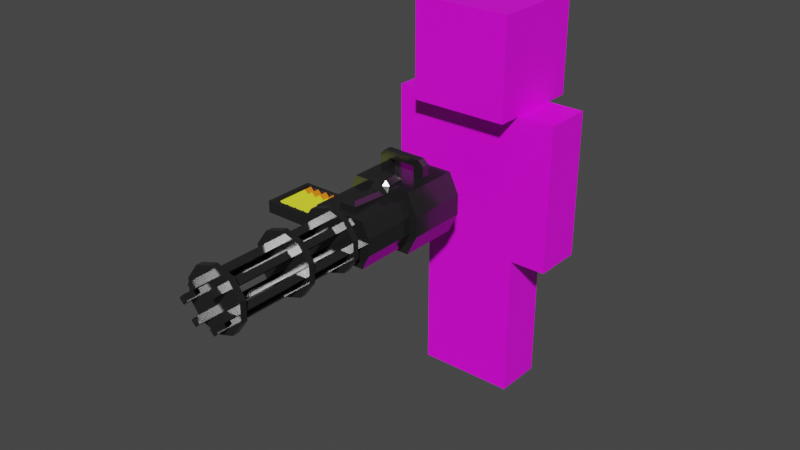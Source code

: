 # Source: characters.blend  (saved by Blender 2.93.21; exported with 4.5.12 LTS)
import bpy
from mathutils import Matrix  # noqa: F401  (used for matrix-valued properties, if any)

bpy.ops.wm.read_factory_settings(use_empty=True)
scene = bpy.context.scene
scene.name = 'Scene'

# ---- collections
col_collection = bpy.data.collections.new('Collection'); scene.collection.children.link(col_collection)

# ---- images (referenced by path relative to the original .blend; pixels are not part of the script)
import os
ASSET_DIR = os.environ.get("B2B_ASSET_DIR", "")  # directory of the original .blend (textures are referenced by path, not embedded)
HERE = os.path.dirname(os.path.abspath(__file__))  # packed textures are extracted next to this script under _unpacked/

def load_image(name, relpath, width, height, colorspace="sRGB"):
    """Load a texture the original file referenced (path relative to the .blend, or extracted next to this script)."""
    p = next((c for c in (os.path.join(HERE, relpath), os.path.join(ASSET_DIR, relpath)) if relpath and os.path.exists(c)), "")
    if p:
        img = bpy.data.images.load(p, check_existing=True)
        img.name = name
    else:  # same state as the original file: an image datablock whose file is absent (Cycles renders it pink)
        img = bpy.data.images.new(name, width, height)
        img.source = "FILE"
        img.filepath = "//" + (relpath or name)
    img.colorspace_settings.name = colorspace
    return img
img_herobrine_skin_png = load_image('Herobrine Skin.png', 'Herobrine Skin.png', 1024, 1024, 'sRGB')

# ---- materials (node trees are filled in below, after node groups)
mat_uvtexturemap = bpy.data.materials.new('UVTextureMap')
mat_uvtexturemap.use_transparent_shadow = False
mat_chaingunmaterial = bpy.data.materials.new('ChainGunMaterial')
mat_chaingunmaterial.use_transparent_shadow = False
mat_shellcasef = bpy.data.materials.new('ShellCaseF')
mat_shellcasef.use_transparent_shadow = False
mat_shellcaseb = bpy.data.materials.new('ShellCaseB')
mat_shellcaseb.use_transparent_shadow = False

# ---- material node trees
mat_uvtexturemap.use_nodes = True; mat_uvtexturemap.node_tree.nodes.clear()
_N = mat_uvtexturemap.node_tree.nodes; _L = mat_uvtexturemap.node_tree.links
n0 = _N.new('ShaderNodeBsdfPrincipled'); n0.name = 'Principled BSDF'; n0.location = (10, 300)
n0.distribution = 'GGX'
n0.subsurface_method = 'BURLEY'
n0.inputs[3].default_value = 1.45
n0.inputs[27].default_value = (0.0, 0.0, 0.0, 1.0)
n0.inputs[28].default_value = 1.0
n1 = _N.new('ShaderNodeOutputMaterial'); n1.name = 'Material Output'; n1.location = (300, 300)
n2 = _N.new('ShaderNodeTexImage'); n2.name = 'Image Texture'; n2.location = (-280, 280)
n2.image = img_herobrine_skin_png
n2.interpolation = 'Closest'
_L.new(n0.outputs[0], n1.inputs[0])
_L.new(n2.outputs[0], n0.inputs[0])
n1.is_active_output = True
mat_chaingunmaterial.use_nodes = True; mat_chaingunmaterial.node_tree.nodes.clear()
_N = mat_chaingunmaterial.node_tree.nodes; _L = mat_chaingunmaterial.node_tree.links
n0 = _N.new('ShaderNodeBsdfPrincipled'); n0.name = 'Principled BSDF'; n0.location = (10, 300)
n0.distribution = 'GGX'
n0.subsurface_method = 'BURLEY'
n0.inputs[0].default_value = (0.05222, 0.05222, 0.05222, 1.0)
n0.inputs[1].default_value = 0.7059
n0.inputs[2].default_value = 0.1544
n0.inputs[3].default_value = 1.45
n0.inputs[13].default_value = 0.7279
n0.inputs[27].default_value = (0.0, 0.0, 0.0, 1.0)
n0.inputs[28].default_value = 1.0
n1 = _N.new('ShaderNodeOutputMaterial'); n1.name = 'Material Output'; n1.location = (300, 300)
_L.new(n0.outputs[0], n1.inputs[0])
n1.is_active_output = True
mat_shellcasef.use_nodes = True; mat_shellcasef.node_tree.nodes.clear()
_N = mat_shellcasef.node_tree.nodes; _L = mat_shellcasef.node_tree.links
n0 = _N.new('ShaderNodeBsdfPrincipled'); n0.name = 'Principled BSDF'; n0.location = (10, 300)
n0.distribution = 'GGX'
n0.subsurface_method = 'BURLEY'
n0.inputs[0].default_value = (0.7572, 0.8, 0.02339, 1.0)
n0.inputs[3].default_value = 1.45
n0.inputs[27].default_value = (0.0, 0.0, 0.0, 1.0)
n0.inputs[28].default_value = 1.0
n1 = _N.new('ShaderNodeOutputMaterial'); n1.name = 'Material Output'; n1.location = (300, 300)
_L.new(n0.outputs[0], n1.inputs[0])
n1.is_active_output = True
mat_shellcaseb.use_nodes = True; mat_shellcaseb.node_tree.nodes.clear()
_N = mat_shellcaseb.node_tree.nodes; _L = mat_shellcaseb.node_tree.links
n0 = _N.new('ShaderNodeBsdfPrincipled'); n0.name = 'Principled BSDF'; n0.location = (10, 300)
n0.distribution = 'GGX'
n0.subsurface_method = 'BURLEY'
n0.inputs[0].default_value = (0.8, 0.2347, 0.0, 1.0)
n0.inputs[3].default_value = 1.45
n0.inputs[27].default_value = (0.0, 0.0, 0.0, 1.0)
n0.inputs[28].default_value = 1.0
n1 = _N.new('ShaderNodeOutputMaterial'); n1.name = 'Material Output'; n1.location = (300, 300)
_L.new(n0.outputs[0], n1.inputs[0])
n1.is_active_output = True

# ---- world
world_world = bpy.data.worlds.new('World'); scene.world = world_world
world_world.use_nodes = True; world_world.node_tree.nodes.clear()
_N = world_world.node_tree.nodes; _L = world_world.node_tree.links
n0 = _N.new('ShaderNodeOutputWorld'); n0.name = 'World Output'; n0.location = (300, 300)
n1 = _N.new('ShaderNodeBackground'); n1.name = 'Background'; n1.location = (10, 300)
n1.inputs[0].default_value = (0.05088, 0.05088, 0.05088, 1.0)
_L.new(n1.outputs[0], n0.inputs[0])
n0.is_active_output = True
world_world.color = (0.05088, 0.05088, 0.05088)
world_world.use_sun_shadow = False
world_world.sun_shadow_jitter_overblur = 0.0

# ---- meshes
me_cube_010 = bpy.data.meshes.new('Cube.010')
me_cube_010.from_pydata([(-1.5, -0.5, -1.5), (-1.5, 0.5, -1.5), (-0.5, -0.5, -1.5), (-1.5, -0.5, -1.0), (-1.5, -0.5, -0.5), (-0.5, -0.5, -1.0), (-1.5, 0.5, -1.0), (-1.5, 0.5, -0.5), (-0.5, 0.5, -1.0), (-0.5, 0.5, -1.5), (-0.5, 0.5, -0.5), (-0.5, 0.5, 0.0), (-0.5, -0.5, -0.5), (-0.5, -0.5, 0.0), (-0.5, -0.5, 0.5), (-1.5, -0.5, 0.0), (-1.5, -0.5, 0.5), (-1.5, 0.5, 0.0), (-1.5, 0.5, 0.5), (-1.5, 0.5, 1.0), (-0.5, 0.5, 0.5), (-0.5, 0.5, 1.0), (-0.5, 0.5, 1.5), (-0.5, -0.5, 1.0), (-0.5, -0.5, 1.5), (-1.5, -0.5, 1.0), (-1.5, -0.5, 1.5), (-1.5, 0.5, 1.5), (-0.5, -0.5, -1.5), (-0.5, -0.5, 1.5), (-0.5, 0.5, -1.5), (-0.5, 0.5, 1.5), (0.5, -0.5, -1.5), (0.5, -0.5, 1.5), (0.5, 0.5, -1.5), (0.5, 0.5, 1.5), (-0.5, -0.5, -1.0), (-0.5, -0.5, -0.5), (-0.5, -0.5, 0.0), (-0.5, -0.5, 0.5), (-0.5, -0.5, 1.0), (-0.5, 0.5, 1.0), (-0.5, 0.5, 0.5), (-0.5, 0.5, 0.0), (-0.5, 0.5, -0.5), (-0.5, 0.5, -1.0), (0.5, 0.5, 1.0), (0.5, 0.5, 0.5), (0.5, 0.5, 0.0), (0.5, 0.5, -0.5), (0.5, 0.5, -1.0), (0.5, -0.5, 1.0), (0.5, -0.5, 0.5), (0.5, -0.5, 0.0), (0.5, -0.5, -0.5), (0.5, -0.5, -1.0), (0.5, 1.0, 6.5), (0.5, 1.0, 4.5), (0.5, -1.0, 6.5), (-1.5, 1.0, 6.5), (-1.5, 1.0, 4.5), (-1.5, -1.0, 6.5), (-1.5, -1.0, 4.5), (0.5, -1.0, 4.5), (-1.5, -0.5, 1.5), (-1.5, 0.5, 1.5), (-1.5, -0.5, 4.5), (0.5, -0.5, 1.5), (0.5, 0.5, 1.5), (0.5, -0.5, 4.5), (0.5, 0.5, 4.5), (-1.5, 0.5, 4.5), (-2.25, -0.5, 1.5), (-2.25, 0.5, 1.5), (-1.5, -0.5, 1.5), (-1.5, -0.5, 2.0), (-2.25, 0.5, 2.0), (-2.25, 0.5, 2.5), (-1.5, 0.5, 2.0), (-1.5, 0.5, 1.5), (-1.5, 0.5, 2.5), (-1.5, 0.5, 3.0), (-1.5, -0.5, 2.5), (-1.5, -0.5, 3.0), (-1.5, -0.5, 3.5), (-2.25, 0.5, 3.0), (-2.25, 0.5, 3.5), (-2.25, 0.5, 4.0), (-1.5, 0.5, 3.5), (-1.5, 0.5, 4.0), (-1.5, 0.5, 4.5), (-1.5, -0.5, 4.0), (-1.5, -0.5, 4.5), (-2.25, 0.5, 4.5), (0.5, -0.5, 1.5), (0.5, 0.5, 1.5), (1.25, -0.5, 1.5), (0.5, -0.5, 2.0), (0.5, -0.5, 2.5), (1.25, -0.5, 2.0), (0.5, 0.5, 2.0), (0.5, 0.5, 2.5), (1.25, 0.5, 2.0), (1.25, 0.5, 1.5), (1.25, 0.5, 2.5), (1.25, 0.5, 3.0), (1.25, -0.5, 2.5), (1.25, -0.5, 3.0), (1.25, -0.5, 3.5), (0.5, -0.5, 3.0), (0.5, -0.5, 3.5), (0.5, 0.5, 3.0), (0.5, 0.5, 3.5), (0.5, 0.5, 4.0), (1.25, 0.5, 3.5), (1.25, 0.5, 4.0), (1.25, 0.5, 4.5), (1.25, -0.5, 4.0), (1.25, -0.5, 4.5), (0.5, -0.5, 4.0), (0.5, -0.5, 4.5), (0.5, 0.5, 4.5), (-1.5, 0.5, -1.5), (-1.5, -0.5, -1.5), (-0.5, -0.5, -1.5), (-1.5, -0.5, -1.0), (-1.5, -0.5, -0.5), (-0.5, -0.5, -1.0), (-1.5, 0.5, -1.0), (-1.5, 0.5, -0.5), (-0.5, 0.5, -1.0), (-0.5, -0.5, -0.5), (-0.5, -0.5, 0.0), (-1.5, -0.5, 0.0), (-1.5, -0.5, 0.5), (-1.5, 0.5, 0.0), (-1.5, 0.5, 0.5), (-1.5, 0.5, 1.0), (-0.5, -0.5, 1.0), (-1.5, -0.5, 1.0), (-1.5, -0.5, 1.5), (-0.5, -0.5, 0.5), (-0.5, 0.5, -1.5), (-0.5, -0.5, 1.0), (-0.5, -0.5, 1.5), (0.5, -0.5, -1.0), (0.5, -0.5, -1.5), (-0.5, -0.5, -1.5), (-0.5, -0.5, -1.0), (-0.5, -0.5, -0.5), (-0.5, -0.5, 0.0), (-0.5, -0.5, 0.5), (0.5, -0.5, 1.5), (0.5, -0.5, 1.0), (0.5, -0.5, 0.5), (0.5, -0.5, 0.0), (0.5, -0.5, -0.5), (0.5, 0.5, -1.0), (0.5, 0.5, -0.5), (-1.5, -1.0, 4.5), (-1.5, -1.0, 6.5), (0.5, -1.0, 6.5), (-1.5, 1.0, 4.5), (0.5, -1.0, 4.5), (0.5, 1.0, 4.5), (-1.5, -0.5, 1.5), (-1.5, -0.5, 4.5), (0.5, -0.5, 1.5), (0.5, 0.5, 1.5), (0.5, -0.5, 4.5), (-2.25, 0.5, 1.5), (-2.25, -0.5, 1.5), (-1.5, -0.5, 1.5), (-2.25, -0.5, 2.0), (-2.25, -0.5, 2.5), (-1.5, -0.5, 2.0), (-2.25, 0.5, 2.0), (-2.25, 0.5, 2.5), (-1.5, 0.5, 2.0), (-1.5, -0.5, 3.0), (-1.5, -0.5, 2.5), (-1.5, -0.5, 3.5), (-2.25, -0.5, 3.0), (-2.25, -0.5, 3.5), (-2.25, 0.5, 3.0), (-2.25, 0.5, 3.5), (-2.25, 0.5, 4.0), (-1.5, -0.5, 4.5), (-1.5, -0.5, 4.0), (-2.25, -0.5, 4.0), (-2.25, -0.5, 4.5), (-2.25, 0.5, 4.5), (-1.5, 0.5, 4.5), (0.5, -0.5, 1.5), (0.5, -0.5, 2.0), (0.5, -0.5, 2.5), (0.5, -0.5, 3.0), (0.5, -0.5, 3.5), (0.5, -0.5, 4.0), (0.5, -0.5, 4.5), (0.5, 0.5, 4.5), (1.25, 0.5, 4.5)], [], [(76, 73, 170, 176), (1, 9, 2, 0), (2, 5, 3, 0), (3, 4, 126, 125), (5, 12, 4, 3), (1, 6, 8, 9), (6, 7, 10, 8), (9, 8, 5, 2), (8, 10, 12, 5), (7, 17, 11, 10), (10, 11, 13, 12), (12, 13, 15, 4), (11, 20, 14, 13), (13, 14, 16, 15), (53, 52, 154, 155), (0, 3, 125, 123), (17, 18, 20, 11), (52, 51, 153, 154), (18, 19, 21, 20), (20, 21, 23, 14), (21, 22, 24, 23), (19, 27, 22, 21), (23, 24, 26, 25), (14, 23, 25, 16), (25, 26, 27, 19), (22, 27, 26, 24), (40, 29, 31, 41), (41, 31, 35, 46), (46, 35, 33, 51), (51, 33, 29, 40), (30, 34, 32, 28), (35, 31, 29, 33), (2, 0, 123, 124), (19, 18, 136, 137), (40, 29, 144, 143), (33, 51, 153, 152), (1, 0, 123, 122), (34, 50, 55, 32), (50, 49, 54, 55), (49, 48, 53, 54), (48, 47, 52, 53), (47, 46, 51, 52), (30, 45, 50, 34), (45, 44, 49, 50), (44, 43, 48, 49), (43, 42, 47, 48), (42, 41, 46, 47), (28, 36, 45, 30), (36, 37, 44, 45), (37, 38, 43, 44), (38, 39, 42, 43), (39, 40, 41, 42), (60, 59, 56, 57), (57, 56, 58, 63), (56, 59, 61, 58), (62, 61, 59, 60), (97, 98, 195, 194), (60, 57, 63, 62), (65, 68, 67, 64), (64, 66, 71, 65), (67, 69, 66, 64), (68, 70, 69, 67), (70, 71, 66, 69), (65, 71, 70, 68), (17, 7, 129, 135), (73, 79, 74, 72), (94, 97, 194, 193), (72, 74, 172, 171), (18, 17, 135, 136), (73, 76, 78, 79), (76, 77, 80, 78), (79, 78, 75, 74), (78, 80, 82, 75), (77, 85, 81, 80), (80, 81, 83, 82), (87, 86, 185, 186), (81, 88, 84, 83), (73, 72, 171, 170), (9, 2, 124, 142), (15, 16, 134, 133), (85, 86, 88, 81), (85, 77, 177, 184), (86, 87, 89, 88), (88, 89, 91, 84), (89, 90, 92, 91), (87, 93, 90, 89), (74, 75, 175, 172), (4, 15, 133, 126), (86, 85, 184, 185), (14, 16, 134, 141), (94, 97, 100, 95), (95, 103, 96, 94), (96, 99, 97, 94), (97, 98, 101, 100), (99, 106, 98, 97), (95, 100, 102, 103), (100, 101, 104, 102), (103, 102, 99, 96), (102, 104, 106, 99), (101, 111, 105, 104), (104, 105, 107, 106), (106, 107, 109, 98), (105, 114, 108, 107), (107, 108, 110, 109), (98, 109, 111, 101), (109, 110, 112, 111), (111, 112, 114, 105), (110, 119, 113, 112), (112, 113, 115, 114), (114, 115, 117, 108), (115, 116, 118, 117), (113, 121, 116, 115), (117, 118, 120, 119), (108, 117, 119, 110), (119, 120, 121, 113), (116, 121, 120, 118), (123, 125, 128, 122), (125, 126, 129, 128), (126, 133, 135, 129), (133, 134, 136, 135), (134, 139, 137, 136), (146, 145, 148, 147), (145, 156, 149, 148), (156, 155, 150, 149), (155, 154, 151, 150), (154, 153, 143, 151), (163, 161, 160, 159), (171, 173, 176, 170), (172, 175, 173, 171), (173, 174, 177, 176), (175, 180, 174, 173), (180, 179, 182, 174), (179, 181, 183, 182), (174, 182, 184, 177), (182, 183, 185, 184), (183, 189, 186, 185), (188, 187, 190, 189), (181, 188, 189, 183), (189, 190, 191, 186), (192, 191, 190, 187), (54, 53, 155, 156), (5, 3, 125, 127), (77, 76, 176, 177), (61, 62, 159, 160), (55, 54, 156, 145), (58, 61, 160, 161), (6, 1, 122, 128), (60, 62, 159, 162), (91, 92, 187, 188), (7, 6, 128, 129), (62, 63, 163, 159), (84, 91, 188, 181), (78, 75, 175, 178), (63, 58, 161, 163), (32, 55, 145, 146), (120, 119, 198, 199), (51, 40, 143, 153), (28, 32, 146, 147), (57, 60, 162, 164), (110, 119, 198, 197), (50, 55, 145, 157), (8, 5, 127, 130), (49, 54, 156, 158), (36, 28, 147, 148), (25, 23, 138, 139), (82, 83, 179, 180), (64, 66, 166, 165), (37, 36, 148, 149), (26, 25, 139, 140), (75, 82, 180, 175), (67, 64, 165, 167), (38, 37, 149, 150), (16, 25, 139, 134), (68, 67, 167, 168), (121, 116, 201, 200), (39, 38, 150, 151), (90, 93, 191, 192), (25, 19, 137, 139), (83, 84, 181, 179), (67, 69, 169, 167), (40, 39, 151, 143), (93, 87, 186, 191), (92, 90, 192, 187), (12, 4, 126, 131), (109, 98, 195, 196), (110, 109, 196, 197), (13, 15, 133, 132)])
_uv = me_cube_010.uv_layers.new(name='UVMap')
_uv.uv.foreach_set('vector', [0.875, 0.5312, 0.875, 0.5, 0.875, 0.5, 0.875, 0.5312, 0.125, 0.6875, 0.1875, 0.6875, 0.1875, 0.75, 0.125, 0.75, 0.125, 0.5, 0.125, 0.5312, 0.0625, 0.5312, 0.0625, 0.5, 0.0625, 0.5312, 0.0625, 0.5625, 0.0625, 0.5625, 0.0625, 0.5312, 0.125, 0.5312, 0.125, 0.5625, 0.0625, 0.5625, 0.0625, 0.5312, 0.25, 0.5, 0.25, 0.5312, 0.1875, 0.5312, 0.1875, 0.5, 0.25, 0.5312, 0.25, 0.5625, 0.1875, 0.5625, 0.1875, 0.5312, 0.1875, 0.5, 0.1875, 0.5312, 0.125, 0.5312, 0.125, 0.5, 0.1875, 0.5312, 0.1875, 0.5625, 0.125, 0.5625, 0.125, 0.5312, 0.25, 0.5625, 0.25, 0.5938, 0.1875, 0.5938, 0.1875, 0.5625, 0.1875, 0.5625, 0.1875, 0.5938, 0.125, 0.5938, 0.125, 0.5625, 0.125, 0.5625, 0.125, 0.5938, 0.0625, 0.5938, 0.0625, 0.5625, 0.1875, 0.5938, 0.1875, 0.625, 0.125, 0.625, 0.125, 0.5938, 0.125, 0.5938, 0.125, 0.625, 0.0625, 0.625, 0.0625, 0.5938, 0.375, 0.09406, 0.375, 0.1252, 0.375, 0.1252, 0.375, 0.09406, 0.0625, 0.5, 0.0625, 0.5312, 0.0625, 0.5312, 0.0625, 0.5, 0.25, 0.5938, 0.25, 0.625, 0.1875, 0.625, 0.1875, 0.5938, 0.375, 0.1252, 0.375, 0.1564, 0.375, 0.1564, 0.375, 0.1252, 0.25, 0.625, 0.25, 0.6562, 0.1875, 0.6562, 0.1875, 0.625, 0.1875, 0.625, 0.1875, 0.6562, 0.125, 0.6562, 0.125, 0.625, 0.1875, 0.6562, 0.1875, 0.6875, 0.125, 0.6875, 0.125, 0.6562, 0.25, 0.6562, 0.25, 0.6875, 0.1875, 0.6875, 0.1875, 0.6562, 0.125, 0.6562, 0.125, 0.6875, 0.0625, 0.6875, 0.0625, 0.6562, 0.125, 0.625, 0.125, 0.6562, 0.0625, 0.6562, 0.0625, 0.625, 0.0625, 0.6562, 0.0625, 0.6875, 0.0, 0.6875, 0.0, 0.6562, 0.125, 0.75, 0.0625, 0.75, 0.0625, 0.6875, 0.125, 0.6875, 0.3125, 0.1564, 0.3125, 0.1875, 0.2494, 0.1875, 0.2494, 0.1564, 0.5, 0.1564, 0.5, 0.1875, 0.4375, 0.1875, 0.4375, 0.1564, 0.4375, 0.1564, 0.4375, 0.1875, 0.375, 0.1875, 0.375, 0.1564, 0.375, 0.1564, 0.375, 0.1875, 0.3125, 0.1875, 0.3125, 0.1564, 0.375, 0.1875, 0.4375, 0.1875, 0.4375, 0.25, 0.375, 0.25, 0.375, 0.25, 0.3125, 0.25, 0.3125, 0.1875, 0.375, 0.1875, 0.1875, 0.75, 0.125, 0.75, 0.125, 0.75, 0.1875, 0.75, 0.25, 0.6562, 0.25, 0.625, 0.25, 0.625, 0.25, 0.6562, 0.3125, 0.1564, 0.3125, 0.1875, 0.3125, 0.1875, 0.3125, 0.1564, 0.375, 0.1875, 0.375, 0.1564, 0.375, 0.1564, 0.375, 0.1875, 0.125, 0.6875, 0.125, 0.75, 0.125, 0.75, 0.125, 0.6875, 0.4375, 0.000625, 0.4375, 0.03177, 0.375, 0.03177, 0.375, 0.000625, 0.4375, 0.03177, 0.4375, 0.06292, 0.375, 0.06292, 0.375, 0.03177, 0.4375, 0.06292, 0.4375, 0.09406, 0.375, 0.09406, 0.375, 0.06292, 0.4375, 0.09406, 0.4375, 0.1252, 0.375, 0.1252, 0.375, 0.09406, 0.4375, 0.1252, 0.4375, 0.1564, 0.375, 0.1564, 0.375, 0.1252, 0.5, 0.000625, 0.5, 0.03177, 0.4375, 0.03177, 0.4375, 0.000625, 0.5, 0.03177, 0.5, 0.06292, 0.4375, 0.06292, 0.4375, 0.03177, 0.5, 0.06292, 0.5, 0.09406, 0.4375, 0.09406, 0.4375, 0.06292, 0.5, 0.09406, 0.5, 0.1252, 0.4375, 0.1252, 0.4375, 0.09406, 0.5, 0.1252, 0.5, 0.1564, 0.4375, 0.1564, 0.4375, 0.1252, 0.3125, 0.000625, 0.3125, 0.03177, 0.2494, 0.03177, 0.2494, 0.000625, 0.3125, 0.03177, 0.3125, 0.06292, 0.2494, 0.06292, 0.2494, 0.03177, 0.3125, 0.06292, 0.3125, 0.09406, 0.2494, 0.09406, 0.2494, 0.06292, 0.3125, 0.09406, 0.3125, 0.1252, 0.2494, 0.1252, 0.2494, 0.09406, 0.3125, 0.1252, 0.3125, 0.1564, 0.2494, 0.1564, 0.2494, 0.1252, 0.5, 0.75, 0.5, 0.875, 0.375, 0.875, 0.375, 0.75, 0.375, 0.75, 0.375, 0.875, 0.25, 0.875, 0.25, 0.75, 0.25, 1.0, 0.125, 1.0, 0.125, 0.8744, 0.25, 0.875, 0.125, 0.7506, 0.125, 0.8744, 0.0, 0.8744, 0.000625, 0.75, 0.5625, 0.03125, 0.5625, 0.0625, 0.5625, 0.0625, 0.5625, 0.03125, 0.25, 0.875, 0.375, 0.875, 0.3744, 1.0, 0.2494, 1.0, 0.4375, 0.6875, 0.5625, 0.6875, 0.5625, 0.75, 0.4375, 0.75, 0.3125, 0.5, 0.3125, 0.6875, 0.25, 0.6875, 0.25, 0.5, 0.4375, 0.5, 0.4375, 0.6875, 0.3125, 0.6875, 0.3125, 0.5, 0.5, 0.5, 0.5, 0.6875, 0.4375, 0.6875, 0.4375, 0.5, 0.4375, 0.75, 0.3125, 0.75, 0.3125, 0.6875, 0.4375, 0.6875, 0.625, 0.5, 0.625, 0.6875, 0.5, 0.6875, 0.5, 0.5, 0.25, 0.5938, 0.25, 0.5625, 0.25, 0.5625, 0.25, 0.5938, 0.75, 0.6875, 0.8125, 0.6875, 0.8125, 0.75, 0.75, 0.75, 0.5625, 0.0, 0.5625, 0.03125, 0.5625, 0.03125, 0.5625, 0.0, 0.75, 0.75, 0.8125, 0.75, 0.8125, 0.75, 0.75, 0.75, 0.25, 0.625, 0.25, 0.5938, 0.25, 0.5938, 0.25, 0.625, 0.875, 0.5, 0.875, 0.5312, 0.8125, 0.5312, 0.8125, 0.5, 0.875, 0.5312, 0.875, 0.5625, 0.8125, 0.5625, 0.8125, 0.5312, 0.8125, 0.5, 0.8125, 0.5312, 0.75, 0.5312, 0.75, 0.5, 0.8125, 0.5312, 0.8125, 0.5625, 0.75, 0.5625, 0.75, 0.5312, 0.875, 0.5625, 0.875, 0.5938, 0.8125, 0.5938, 0.8125, 0.5625, 0.8125, 0.5625, 0.8125, 0.5938, 0.75, 0.5938, 0.75, 0.5625, 0.875, 0.6562, 0.875, 0.625, 0.875, 0.625, 0.875, 0.6562, 0.8125, 0.5938, 0.8125, 0.625, 0.75, 0.625, 0.75, 0.5938, 0.75, 0.6875, 0.75, 0.75, 0.75, 0.75, 0.75, 0.6875, 0.1875, 0.6875, 0.1875, 0.75, 0.1875, 0.75, 0.1875, 0.6875, 0.0625, 0.5938, 0.0625, 0.625, 0.0625, 0.625, 0.0625, 0.5938, 0.875, 0.5938, 0.875, 0.625, 0.8125, 0.625, 0.8125, 0.5938, 0.875, 0.5938, 0.875, 0.5625, 0.875, 0.5625, 0.875, 0.5938, 0.875, 0.625, 0.875, 0.6562, 0.8125, 0.6562, 0.8125, 0.625, 0.8125, 0.625, 0.8125, 0.6562, 0.75, 0.6562, 0.75, 0.625, 0.8125, 0.6562, 0.8125, 0.6875, 0.75, 0.6875, 0.75, 0.6562, 0.875, 0.6562, 0.875, 0.6875, 0.8125, 0.6875, 0.8125, 0.6562, 0.75, 0.5, 0.75, 0.5312, 0.75, 0.5312, 0.75, 0.5, 0.0625, 0.5625, 0.0625, 0.5938, 0.0625, 0.5938, 0.0625, 0.5625, 0.875, 0.625, 0.875, 0.5938, 0.875, 0.5938, 0.875, 0.625, 0.125, 0.625, 0.0625, 0.625, 0.0625, 0.625, 0.125, 0.625, 0.5625, 0.0, 0.5625, 0.03125, 0.5, 0.03125, 0.5, 0.0, 0.625, 0.1875, 0.6875, 0.1875, 0.6875, 0.25, 0.625, 0.25, 0.625, 0.0, 0.625, 0.03125, 0.5625, 0.03125, 0.5625, 0.0, 0.5625, 0.03125, 0.5625, 0.0625, 0.5, 0.0625, 0.5, 0.03125, 0.625, 0.03125, 0.625, 0.0625, 0.5625, 0.0625, 0.5625, 0.03125, 0.7506, 0.0, 0.7507, 0.03125, 0.6875, 0.03125, 0.6875, 0.0, 0.7507, 0.03125, 0.7508, 0.0625, 0.6875, 0.0625, 0.6875, 0.03125, 0.6875, 0.0, 0.6875, 0.03125, 0.625, 0.03125, 0.625, 0.0, 0.6875, 0.03125, 0.6875, 0.0625, 0.625, 0.0625, 0.625, 0.03125, 0.7508, 0.0625, 0.7509, 0.09375, 0.6875, 0.09375, 0.6875, 0.0625, 0.6875, 0.0625, 0.6875, 0.09375, 0.625, 0.09375, 0.625, 0.0625, 0.625, 0.0625, 0.625, 0.09375, 0.5625, 0.09375, 0.5625, 0.0625, 0.6875, 0.09375, 0.6875, 0.125, 0.625, 0.125, 0.625, 0.09375, 0.625, 0.09375, 0.625, 0.125, 0.5625, 0.125, 0.5625, 0.09375, 0.5625, 0.0625, 0.5625, 0.09375, 0.5, 0.09375, 0.5, 0.0625, 0.5625, 0.09375, 0.5625, 0.125, 0.5, 0.125, 0.5, 0.09375, 0.7509, 0.09375, 0.751, 0.125, 0.6875, 0.125, 0.6875, 0.09375, 0.5625, 0.125, 0.5625, 0.1562, 0.5, 0.1562, 0.5, 0.125, 0.751, 0.125, 0.7511, 0.1562, 0.6875, 0.1562, 0.6875, 0.125, 0.6875, 0.125, 0.6875, 0.1562, 0.625, 0.1562, 0.625, 0.125, 0.6875, 0.1562, 0.6875, 0.1875, 0.625, 0.1875, 0.625, 0.1562, 0.7511, 0.1562, 0.7513, 0.1875, 0.6875, 0.1875, 0.6875, 0.1562, 0.625, 0.1562, 0.625, 0.1875, 0.5625, 0.1875, 0.5625, 0.1562, 0.625, 0.125, 0.625, 0.1562, 0.5625, 0.1562, 0.5625, 0.125, 0.5625, 0.1562, 0.5625, 0.1875, 0.5, 0.1875, 0.5, 0.1562, 0.625, 0.25, 0.5625, 0.25, 0.5625, 0.1875, 0.625, 0.1875, 0.0625, 0.5, 0.0625, 0.5312, 0.0, 0.5312, 0.0, 0.5, 0.0625, 0.5312, 0.0625, 0.5625, 0.0, 0.5625, 0.0, 0.5312, 0.0625, 0.5625, 0.0625, 0.5938, 0.0, 0.5938, 0.0, 0.5625, 0.0625, 0.5938, 0.0625, 0.625, 0.0, 0.625, 0.0, 0.5938, 0.0625, 0.625, 0.0625, 0.6562, 0.0, 0.6562, 0.0, 0.625, 0.375, 0.000625, 0.375, 0.03177, 0.3125, 0.03177, 0.3125, 0.000625, 0.375, 0.03177, 0.375, 0.06292, 0.3125, 0.06292, 0.3125, 0.03177, 0.375, 0.06292, 0.375, 0.09406, 0.3125, 0.09406, 0.3125, 0.06292, 0.375, 0.09406, 0.375, 0.1252, 0.3125, 0.1252, 0.3125, 0.09406, 0.375, 0.1252, 0.375, 0.1564, 0.3125, 0.1564, 0.3125, 0.1252, 0.25, 0.75, 0.25, 0.875, 0.125, 0.8744, 0.125, 0.7506, 0.6875, 0.5, 0.6875, 0.5312, 0.625, 0.5312, 0.625, 0.5, 0.75, 0.5, 0.75, 0.5312, 0.6875, 0.5312, 0.6875, 0.5, 0.6875, 0.5312, 0.6875, 0.5625, 0.625, 0.5625, 0.625, 0.5312, 0.75, 0.5312, 0.75, 0.5625, 0.6875, 0.5625, 0.6875, 0.5312, 0.75, 0.5625, 0.75, 0.5938, 0.6875, 0.5938, 0.6875, 0.5625, 0.75, 0.5938, 0.75, 0.625, 0.6875, 0.625, 0.6875, 0.5938, 0.6875, 0.5625, 0.6875, 0.5938, 0.625, 0.5938, 0.625, 0.5625, 0.6875, 0.5938, 0.6875, 0.625, 0.625, 0.625, 0.625, 0.5938, 0.6875, 0.625, 0.6875, 0.6562, 0.625, 0.6562, 0.625, 0.625, 0.75, 0.6562, 0.75, 0.6875, 0.6875, 0.6875, 0.6875, 0.6562, 0.75, 0.625, 0.75, 0.6562, 0.6875, 0.6562, 0.6875, 0.625, 0.6875, 0.6562, 0.6875, 0.6875, 0.625, 0.6875, 0.625, 0.6562, 0.75, 0.75, 0.6875, 0.75, 0.6875, 0.6875, 0.75, 0.6875, 0.375, 0.06292, 0.375, 0.09406, 0.375, 0.09406, 0.375, 0.06292, 0.125, 0.5312, 0.0625, 0.5312, 0.0625, 0.5312, 0.125, 0.5312, 0.875, 0.5625, 0.875, 0.5312, 0.875, 0.5312, 0.875, 0.5625, 0.125, 0.8744, 0.125, 0.7506, 0.125, 0.7506, 0.125, 0.8744, 0.375, 0.03177, 0.375, 0.06292, 0.375, 0.06292, 0.375, 0.03177, 0.25, 0.875, 0.125, 0.8744, 0.125, 0.8744, 0.25, 0.875, 0.25, 0.5312, 0.25, 0.5, 0.25, 0.5, 0.25, 0.5312, 0.000625, 0.75, 0.125, 0.7506, 0.125, 0.7506, 0.000625, 0.75, 0.75, 0.6562, 0.75, 0.6875, 0.75, 0.6875, 0.75, 0.6562, 0.25, 0.5625, 0.25, 0.5312, 0.25, 0.5312, 0.25, 0.5625, 0.2494, 1.0, 0.3744, 1.0, 0.3744, 1.0, 0.2494, 1.0, 0.75, 0.625, 0.75, 0.6562, 0.75, 0.6562, 0.75, 0.625, 0.8125, 0.5312, 0.75, 0.5312, 0.75, 0.5312, 0.8125, 0.5312, 0.25, 0.75, 0.25, 0.875, 0.25, 0.875, 0.25, 0.75, 0.375, 0.000625, 0.375, 0.03177, 0.375, 0.03177, 0.375, 0.000625, 0.5625, 0.1875, 0.5625, 0.1562, 0.5625, 0.1562, 0.5625, 0.1875, 0.375, 0.1564, 0.3125, 0.1564, 0.3125, 0.1564, 0.375, 0.1564, 0.375, 0.25, 0.4375, 0.25, 0.4375, 0.25, 0.375, 0.25, 0.375, 0.75, 0.5, 0.75, 0.5, 0.75, 0.375, 0.75, 0.5625, 0.125, 0.5625, 0.1562, 0.5625, 0.1562, 0.5625, 0.125, 0.4375, 0.03177, 0.375, 0.03177, 0.375, 0.03177, 0.4375, 0.03177, 0.1875, 0.5312, 0.125, 0.5312, 0.125, 0.5312, 0.1875, 0.5312, 0.4375, 0.06292, 0.375, 0.06292, 0.375, 0.06292, 0.4375, 0.06292, 0.3125, 0.03177, 0.3125, 0.000625, 0.3125, 0.000625, 0.3125, 0.03177, 0.0625, 0.6562, 0.125, 0.6562, 0.125, 0.6562, 0.0625, 0.6562, 0.75, 0.5625, 0.75, 0.5938, 0.75, 0.5938, 0.75, 0.5625, 0.3125, 0.5, 0.3125, 0.6875, 0.3125, 0.6875, 0.3125, 0.5, 0.3125, 0.06292, 0.3125, 0.03177, 0.3125, 0.03177, 0.3125, 0.06292, 0.0625, 0.6875, 0.0625, 0.6562, 0.0625, 0.6562, 0.0625, 0.6875, 0.75, 0.5312, 0.75, 0.5625, 0.75, 0.5625, 0.75, 0.5312, 0.5625, 0.75, 0.4375, 0.75, 0.4375, 0.75, 0.5625, 0.75, 0.3125, 0.09406, 0.3125, 0.06292, 0.3125, 0.06292, 0.3125, 0.09406, 0.0625, 0.625, 0.0625, 0.6562, 0.0625, 0.6562, 0.0625, 0.625, 0.5625, 0.6875, 0.5625, 0.75, 0.5625, 0.75, 0.5625, 0.6875, 0.7513, 0.1875, 0.6875, 0.1875, 0.6875, 0.1875, 0.7513, 0.1875, 0.3125, 0.1252, 0.3125, 0.09406, 0.3125, 0.09406, 0.3125, 0.1252, 0.8125, 0.6875, 0.875, 0.6875, 0.875, 0.6875, 0.8125, 0.6875, 0.0625, 0.6562, 0.0, 0.6562, 0.0, 0.6562, 0.0625, 0.6562, 0.75, 0.5938, 0.75, 0.625, 0.75, 0.625, 0.75, 0.5938, 0.4375, 0.5, 0.4375, 0.6875, 0.4375, 0.6875, 0.4375, 0.5, 0.3125, 0.1564, 0.3125, 0.1252, 0.3125, 0.1252, 0.3125, 0.1564, 0.875, 0.6875, 0.875, 0.6562, 0.875, 0.6562, 0.875, 0.6875, 0.75, 0.6875, 0.8125, 0.6875, 0.8125, 0.6875, 0.75, 0.6875, 0.125, 0.5625, 0.0625, 0.5625, 0.0625, 0.5625, 0.125, 0.5625, 0.5625, 0.09375, 0.5625, 0.0625, 0.5625, 0.0625, 0.5625, 0.09375, 0.5625, 0.125, 0.5625, 0.09375, 0.5625, 0.09375, 0.5625, 0.125, 0.125, 0.5938, 0.0625, 0.5938, 0.0625, 0.5938, 0.125, 0.5938])
me_cube_010.materials.append(mat_uvtexturemap)
me_cube_010.use_remesh_fix_poles = True
me_cube_010.use_remesh_preserve_attributes = False
me_cube_010.use_paint_bone_selection = False
me_cube_010.use_paint_mask = True
me_cube_010.update()
me_cube = bpy.data.meshes.new('Cube')
me_cube.from_pydata([(-0.5231, -0.613, -0.4681), (-0.5231, -0.613, 0.4681), (-0.613, 0.613, -0.613), (-0.613, 0.613, 0.613), (0.5231, -0.613, -0.4681), (0.5231, -0.613, 0.4681), (0.613, 0.613, -0.613), (0.613, 0.613, 0.613), (-0.6705, -0.665, -0.1183), (-0.7646, -0.7591, 0.1183), (-0.8153, 0.613, 0.2043), (-0.8153, 0.613, -0.2043), (0.8153, 0.613, 0.2043), (0.8153, 0.613, -0.2043), (0.6705, -0.613, 0.1704), (0.6705, -0.613, -0.1704), (-0.8153, -0.613, 0.2043), (-0.613, -0.613, 0.613), (0.8153, -0.613, -0.2043), (0.613, -0.613, -0.613), (-0.613, -0.613, -0.613), (0.613, -0.613, 0.613), (-0.8153, -0.613, -0.2043), (0.8153, -0.613, 0.2043), (0.6705, -1.743, -0.1704), (-0.6705, -1.691, -0.1183), (0.6705, -1.743, 0.1704), (-0.7646, -1.597, 0.1183), (-0.5231, -1.743, 0.4681), (0.5231, -1.743, -0.4681), (-0.5231, -1.743, -0.4681), (0.5231, -1.743, 0.4681), (-0.6705, -1.743, 0.1704), (-0.6705, -0.613, 0.1704), (-0.6705, -0.613, -0.1704), (-0.6705, -1.743, -0.1704), (-1.727, -1.597, 0.1183), (-1.727, -0.7591, 0.1183), (-1.822, -0.665, -0.1183), (-1.822, -1.691, -0.1183), (0.3577, -4.905, -0.006724), (0.4539, -4.905, 0.08946), (0.3577, -1.69, -0.006724), (0.4539, -1.69, 0.08946), (0.4539, -4.905, -0.1029), (0.5501, -4.905, -0.006724), (0.4539, -1.69, -0.1029), (0.5501, -1.69, -0.006724), (-0.5556, -4.905, -0.006724), (-0.4595, -4.905, 0.08946), (-0.5556, -1.69, -0.006724), (-0.4595, -1.69, 0.08946), (-0.4595, -4.905, -0.1029), (-0.3633, -4.905, -0.006724), (-0.4595, -1.69, -0.1029), (-0.3633, -1.69, -0.006724), (-0.3065, -4.905, -0.3239), (-0.2103, -4.905, -0.2277), (-0.3065, -1.69, -0.3239), (-0.2103, -1.69, -0.2277), (-0.2103, -4.905, -0.4201), (-0.1141, -4.905, -0.3239), (-0.2103, -1.69, -0.4201), (-0.1141, -1.69, -0.3239), (-0.3191, -4.905, 0.3324), (-0.2229, -4.905, 0.4286), (-0.3191, -1.69, 0.3324), (-0.2229, -1.69, 0.4286), (-0.2229, -4.905, 0.2362), (-0.1267, -4.905, 0.3324), (-0.2229, -1.69, 0.2362), (-0.1267, -1.69, 0.3324), (0.1267, -4.905, -0.3239), (0.2229, -4.905, -0.2277), (0.1267, -1.69, -0.3239), (0.2229, -1.69, -0.2277), (0.2229, -4.905, -0.4201), (0.3191, -4.905, -0.3239), (0.2229, -1.69, -0.4201), (0.3191, -1.69, -0.3239), (0.1346, -4.905, 0.3324), (0.2307, -4.905, 0.4286), (0.1346, -1.69, 0.3324), (0.2307, -1.69, 0.4286), (0.2307, -4.905, 0.2362), (0.3269, -4.905, 0.3324), (0.2307, -1.69, 0.2362), (0.3269, -1.69, 0.3324), (-0.01109, -4.647, 0.666), (-0.01109, -4.519, 0.666), (-0.01109, -2.993, 0.666), (-0.01109, -3.121, 0.666), (0.3602, -2.993, 0.5454), (0.3602, -3.121, 0.5454), (0.5897, -2.993, 0.2295), (0.5897, -3.121, 0.2295), (0.5897, -2.993, -0.161), (0.5897, -3.121, -0.161), (0.3602, -2.993, -0.4768), (0.3602, -3.121, -0.4768), (-0.01109, -2.993, -0.5975), (-0.01109, -3.121, -0.5975), (-0.3824, -2.993, -0.4768), (-0.3824, -3.121, -0.4768), (-0.6119, -2.993, -0.161), (-0.6119, -3.121, -0.161), (-0.6119, -2.993, 0.2295), (-0.6119, -3.121, 0.2295), (-0.3824, -2.993, 0.5454), (-0.3824, -3.121, 0.5454), (0.3602, -4.519, 0.5454), (0.3602, -4.647, 0.5454), (0.5897, -4.519, 0.2295), (0.5897, -4.647, 0.2295), (0.5897, -4.519, -0.161), (0.5897, -4.647, -0.161), (0.3602, -4.519, -0.4768), (0.3602, -4.647, -0.4768), (-0.01109, -4.519, -0.5975), (-0.01109, -4.647, -0.5975), (-0.3824, -4.519, -0.4768), (-0.3824, -4.647, -0.4768), (-0.6119, -4.519, -0.161), (-0.6119, -4.647, -0.161), (-0.6119, -4.519, 0.2295), (-0.6119, -4.647, 0.2295), (-0.3824, -4.519, 0.5454), (-0.3824, -4.647, 0.5454), (-0.01109, -2.04, 0.666), (-0.01109, -1.912, 0.666), (0.3602, -1.912, 0.5454), (0.3602, -2.04, 0.5454), (0.5897, -1.912, 0.2295), (0.5897, -2.04, 0.2295), (0.5897, -1.912, -0.161), (0.5897, -2.04, -0.161), (0.3602, -1.912, -0.4768), (0.3602, -2.04, -0.4768), (-0.01109, -1.912, -0.5975), (-0.01109, -2.04, -0.5975), (-0.3824, -1.912, -0.4768), (-0.3824, -2.04, -0.4768), (-0.6119, -1.912, -0.161), (-0.6119, -2.04, -0.161), (-0.6119, -1.912, 0.2295), (-0.6119, -2.04, 0.2295), (-0.3824, -1.912, 0.5454), (-0.3824, -2.04, 0.5454), (0.293, -0.0539, 0.4851), (0.293, -0.0539, 1.002), (0.293, 0.1051, 0.4851), (0.293, 0.1051, 1.002), (0.507, -0.0539, 0.4851), (0.507, 0.1051, 0.4851), (0.293, -0.0539, 0.8573), (0.293, 0.1051, 0.8573), (0.507, 0.1051, 0.8573), (0.507, -0.0539, 0.8573), (-0.4916, -0.0539, 0.8573), (-0.4916, 0.1051, 0.8573), (-0.2882, -0.0539, 1.002), (-0.2882, -0.0539, 0.8573), (-0.2882, 0.1051, 0.8573), (-0.2882, 0.1051, 1.002), (-0.4916, -0.0539, 0.5193), (-0.4916, 0.1051, 0.5193), (-0.2882, -0.0539, 0.5193), (-0.2882, 0.1051, 0.5193), (0.507, -0.0539, 0.9004), (0.4055, -0.0539, 1.002), (0.4055, 0.1051, 1.002), (0.507, 0.1051, 0.9004), (-0.3901, -0.0539, 1.002), (-0.4916, -0.0539, 0.9004), (-0.4916, 0.1051, 0.9004), (-0.3901, 0.1051, 1.002), (0.2043, 0.613, -0.613), (-0.2043, 0.613, -0.613), (-0.2043, 0.613, 0.613), (0.2043, 0.613, 0.613), (-0.2043, -0.613, -0.613), (0.2043, -0.613, -0.613), (0.2043, -0.613, 0.613), (-0.2043, -0.613, 0.613), (-0.2718, 0.613, -0.2043), (0.2718, 0.613, -0.2043), (-0.2718, 0.613, 0.2043), (0.2718, 0.613, 0.2043), (-0.1744, -0.613, -0.4681), (0.1744, -0.613, -0.4681), (0.1744, -0.613, 0.4681), (-0.1744, -0.613, 0.4681), (0.2235, -1.743, -0.1704), (-0.2235, -1.743, -0.1704), (0.2235, -1.743, 0.1704), (-0.2235, -1.743, 0.1704), (-0.1744, -1.743, -0.4681), (0.1744, -1.743, -0.4681), (0.1744, -1.743, 0.4681), (-0.1744, -1.743, 0.4681), (-0.6705, -1.52, 0.1704), (-0.6705, -1.52, -0.1704), (-0.5231, -1.52, 0.4681), (0.5231, -1.52, 0.4681), (0.6705, -1.52, -0.1704), (0.5231, -1.52, -0.4681), (0.6705, -1.52, 0.1704), (-0.5231, -1.52, -0.4681), (-0.7646, -1.489, 0.1183), (-0.6705, -1.489, -0.1183), (-1.727, -1.489, 0.1183), (-1.822, -1.489, -0.1183), (-0.1744, -1.52, -0.4681), (0.1744, -1.52, -0.4681), (0.1744, -1.52, 0.4681), (-0.1744, -1.52, 0.4681), (-0.613, -0.294, -0.613), (-0.613, -0.294, 0.613), (0.613, -0.294, -0.613), (0.613, -0.294, 0.613), (0.8153, -0.294, -0.2043), (0.8153, -0.294, 0.2043), (-0.8153, -0.294, -0.2043), (-0.8153, -0.294, 0.2043), (0.2043, -0.294, 0.613), (-0.2043, -0.294, 0.613), (-0.2043, -0.294, -0.613), (0.2043, -0.294, -0.613), (0.1203, -0.6255, 0.7309), (0.1029, -0.7164, 0.6398), (0.2043, -0.6322, 0.6351), (-0.1203, -0.6255, 0.7309), (-0.2043, -0.6322, 0.6351), (-0.1029, -0.7164, 0.6398), (0.09029, -0.8067, 0.5705), (0.1744, -0.6423, 0.4941), (0.1047, -0.7156, 0.6491), (-0.09029, -0.8067, 0.5705), (-0.1047, -0.7156, 0.6491), (-0.1744, -0.6423, 0.4941), (0.2043, -0.294, 0.6653), (0.1203, -0.3778, 0.7524), (-0.1203, -0.3778, 0.7524), (-0.2043, -0.294, 0.6653), (0.09029, -1.436, 0.6096), (0.1744, -1.52, 0.5472), (-0.1744, -1.52, 0.5472), (-0.09029, -1.436, 0.6096), (-0.6705, -1.489, 0.1183), (-0.6705, -0.665, 0.1183), (-1.822, -1.489, 0.1183), (-1.822, -0.665, 0.1183), (-1.822, -1.691, 0.1183), (-0.6705, -1.691, 0.1183), (-0.7646, -1.489, -0.1031), (-1.727, -1.489, -0.1031), (-0.7646, -0.7591, -0.1031), (-1.727, -0.7591, -0.1031), (-1.727, -1.597, -0.1031), (-0.7646, -1.597, -0.1031), (-1.718, -1.589, 0.04138), (-1.623, -1.589, 0.1368), (-1.718, -0.7769, 0.04138), (-1.623, -0.7769, 0.1368), (-1.623, -1.589, -0.05403), (-1.527, -1.589, 0.04138), (-1.623, -0.7769, -0.05403), (-1.527, -0.7769, 0.04138), (-1.525, -1.589, 0.04138), (-1.43, -1.589, 0.1368), (-1.525, -0.7769, 0.04138), (-1.43, -0.7769, 0.1368), (-1.43, -1.589, -0.05403), (-1.334, -1.589, 0.04138), (-1.43, -0.7769, -0.05403), (-1.334, -0.7769, 0.04138), (-1.33, -1.589, 0.04138), (-1.234, -1.589, 0.1368), (-1.33, -0.7769, 0.04138), (-1.234, -0.7769, 0.1368), (-1.234, -1.589, -0.05403), (-1.139, -1.589, 0.04138), (-1.234, -0.7769, -0.05403), (-1.139, -0.7769, 0.04138), (-1.137, -1.589, 0.04138), (-1.041, -1.589, 0.1368), (-1.137, -0.7769, 0.04138), (-1.041, -0.7769, 0.1368), (-1.041, -1.589, -0.05403), (-0.9459, -1.589, 0.04138), (-1.041, -0.7769, -0.05403), (-0.9459, -0.7769, 0.04138), (-0.9536, -1.589, 0.04138), (-0.8582, -1.589, 0.1368), (-0.9536, -0.7769, 0.04138), (-0.8582, -0.7769, 0.1368), (-0.8582, -1.589, -0.05403), (-0.7628, -1.589, 0.04138), (-0.8582, -0.7769, -0.05403), (-0.7628, -0.7769, 0.04138), (-1.718, -0.9429, 0.04138), (-1.623, -0.9429, 0.1368), (-1.623, -0.9429, -0.05403), (-1.527, -0.9429, 0.04138), (-1.525, -0.9468, 0.04138), (-1.43, -0.9468, 0.1368), (-1.43, -0.9468, -0.05403), (-1.334, -0.9468, 0.04138), (-1.33, -0.9457, 0.04138), (-1.234, -0.9457, 0.1368), (-1.234, -0.9457, -0.05403), (-1.139, -0.9457, 0.04138), (-1.137, -0.9456, 0.04138), (-1.041, -0.9456, 0.1368), (-1.041, -0.9456, -0.05403), (-0.9459, -0.9456, 0.04138), (-0.9536, -0.9462, 0.04138), (-0.8582, -0.9462, 0.1368), (-0.8582, -0.9462, -0.05403), (-0.7628, -0.9462, 0.04138)], [], [(223, 217, 3, 10), (187, 179, 7, 12), (221, 219, 21, 23), (205, 204, 24, 29), (227, 218, 19, 181), (225, 217, 17, 183), (215, 202, 28, 199), (249, 8, 38, 251), (218, 220, 18, 19), (220, 221, 23, 18), (176, 185, 13, 6), (185, 187, 12, 13), (216, 222, 11, 2), (222, 223, 10, 11), (33, 1, 17, 16), (15, 4, 19, 18), (188, 0, 20, 180), (190, 5, 21, 182), (0, 34, 22, 20), (34, 33, 16, 22), (5, 14, 23, 21), (14, 15, 18, 23), (195, 199, 28, 32), (196, 193, 35, 30), (193, 195, 32, 35), (206, 203, 31, 26), (201, 207, 30, 35), (213, 205, 29, 197), (202, 200, 32, 28), (204, 206, 26, 24), (248, 253, 32, 200), (209, 8, 34, 201), (8, 249, 33, 34), (253, 25, 35, 32), (250, 211, 39, 252), (37, 210, 255, 257), (25, 253, 252, 39), (209, 25, 39, 211), (40, 41, 43, 42), (42, 43, 47, 46), (46, 47, 45, 44), (44, 45, 41, 40), (42, 46, 44, 40), (47, 43, 41, 45), (48, 49, 51, 50), (50, 51, 55, 54), (54, 55, 53, 52), (52, 53, 49, 48), (50, 54, 52, 48), (55, 51, 49, 53), (56, 57, 59, 58), (58, 59, 63, 62), (62, 63, 61, 60), (60, 61, 57, 56), (58, 62, 60, 56), (63, 59, 57, 61), (64, 65, 67, 66), (66, 67, 71, 70), (70, 71, 69, 68), (68, 69, 65, 64), (66, 70, 68, 64), (71, 67, 65, 69), (72, 73, 75, 74), (74, 75, 79, 78), (78, 79, 77, 76), (76, 77, 73, 72), (74, 78, 76, 72), (79, 75, 73, 77), (80, 81, 83, 82), (82, 83, 87, 86), (86, 87, 85, 84), (84, 85, 81, 80), (82, 86, 84, 80), (87, 83, 81, 85), (134, 135, 137, 136), (111, 88, 127, 125, 123, 121, 119, 117, 115, 113), (90, 91, 93, 92), (129, 130, 132, 134, 136, 138, 140, 142, 144, 146), (122, 123, 125, 124), (92, 93, 95, 94), (138, 139, 141, 140), (120, 121, 123, 122), (94, 95, 97, 96), (140, 141, 143, 142), (118, 119, 121, 120), (96, 97, 99, 98), (142, 143, 145, 144), (116, 117, 119, 118), (98, 99, 101, 100), (131, 128, 147, 145, 143, 141, 139, 137, 135, 133), (114, 115, 117, 116), (100, 101, 103, 102), (89, 110, 112, 114, 116, 118, 120, 122, 124, 126), (112, 113, 115, 114), (102, 103, 105, 104), (126, 127, 88, 89), (110, 111, 113, 112), (104, 105, 107, 106), (93, 91, 109, 107, 105, 103, 101, 99, 97, 95), (89, 88, 111, 110), (106, 107, 109, 108), (136, 137, 139, 138), (124, 125, 127, 126), (108, 109, 91, 90), (90, 92, 94, 96, 98, 100, 102, 104, 106, 108), (132, 133, 135, 134), (146, 147, 128, 129), (130, 131, 133, 132), (129, 128, 131, 130), (144, 145, 147, 146), (163, 162, 159, 174, 175), (158, 173, 174, 159), (155, 151, 170, 171, 156), (156, 171, 168, 157), (150, 153, 152, 148), (157, 168, 169, 149, 154), (152, 157, 154, 148), (153, 156, 157, 152), (150, 155, 156, 153), (148, 154, 155, 150), (160, 163, 175, 172), (161, 158, 164, 166), (161, 160, 172, 173, 158), (151, 155, 162, 163), (149, 151, 163, 160), (155, 154, 161, 162), (154, 149, 160, 161), (167, 166, 164, 165), (158, 159, 165, 164), (162, 161, 166, 167), (159, 162, 167, 165), (170, 169, 168, 171), (172, 175, 174, 173), (170, 151, 149, 169), (207, 212, 196, 30), (212, 213, 197, 196), (24, 26, 194, 192), (192, 194, 195, 193), (29, 24, 192, 197), (197, 192, 193, 196), (26, 31, 198, 194), (194, 198, 199, 195), (1, 191, 183, 17), (224, 225, 243, 240), (4, 189, 181, 19), (189, 188, 180, 181), (11, 10, 186, 184), (184, 186, 187, 185), (2, 11, 184, 177), (177, 184, 185, 176), (203, 214, 198, 31), (214, 215, 199, 198), (219, 224, 182, 21), (234, 237, 247, 244), (216, 226, 180, 20), (226, 227, 181, 180), (10, 3, 178, 186), (186, 178, 179, 187), (225, 183, 232, 243), (5, 190, 214, 203), (188, 189, 213, 212), (0, 188, 212, 207), (8, 209, 211, 38), (36, 27, 259, 258), (251, 38, 211, 250), (25, 209, 201, 35), (249, 248, 200, 33), (15, 14, 206, 204), (1, 33, 200, 202), (189, 4, 205, 213), (34, 0, 207, 201), (14, 5, 203, 206), (191, 1, 202, 215), (4, 15, 204, 205), (177, 176, 227, 226), (2, 177, 226, 216), (179, 178, 225, 224), (7, 179, 224, 219), (22, 16, 223, 222), (20, 22, 222, 216), (13, 12, 221, 220), (6, 13, 220, 218), (178, 3, 217, 225), (176, 6, 218, 227), (12, 7, 219, 221), (16, 17, 217, 223), (190, 182, 230, 235), (182, 224, 240, 230), (214, 190, 235, 245), (215, 214, 245, 246), (183, 191, 239, 232), (238, 236, 229, 233), (191, 215, 246, 239), (228, 229, 230), (231, 232, 233), (234, 235, 236), (237, 238, 239), (228, 231, 233, 229), (236, 238, 237, 234), (238, 233, 232, 239), (235, 230, 229, 236), (241, 228, 230, 240), (243, 232, 231, 242), (234, 244, 245, 235), (239, 246, 247, 237), (246, 245, 244, 247), (242, 241, 240, 243), (241, 242, 231, 228), (9, 208, 248, 249), (210, 37, 251, 250), (37, 9, 249, 251), (27, 36, 252, 253), (208, 27, 253, 248), (36, 210, 250, 252), (254, 256, 257, 255), (259, 254, 255, 258), (27, 208, 254, 259), (9, 37, 257, 256), (208, 9, 256, 254), (210, 36, 258, 255), (300, 301, 263, 262), (262, 263, 267, 266), (302, 303, 265, 264), (264, 265, 261, 260), (300, 302, 264, 260), (303, 301, 261, 265), (304, 305, 271, 270), (270, 271, 275, 274), (306, 307, 273, 272), (272, 273, 269, 268), (304, 306, 272, 268), (307, 305, 269, 273), (308, 309, 279, 278), (278, 279, 283, 282), (310, 311, 281, 280), (280, 281, 277, 276), (308, 310, 280, 276), (311, 309, 277, 281), (312, 313, 287, 286), (286, 287, 291, 290), (314, 315, 289, 288), (288, 289, 285, 284), (312, 314, 288, 284), (315, 313, 285, 289), (316, 317, 295, 294), (294, 295, 299, 298), (318, 319, 297, 296), (296, 297, 293, 292), (316, 318, 296, 292), (319, 317, 293, 297), (267, 263, 301, 303), (262, 266, 302, 300), (266, 267, 303, 302), (260, 261, 301, 300), (275, 271, 305, 307), (270, 274, 306, 304), (274, 275, 307, 306), (268, 269, 305, 304), (283, 279, 309, 311), (278, 282, 310, 308), (282, 283, 311, 310), (276, 277, 309, 308), (291, 287, 313, 315), (286, 290, 314, 312), (290, 291, 315, 314), (284, 285, 313, 312), (299, 295, 317, 319), (294, 298, 318, 316), (298, 299, 319, 318), (292, 293, 317, 316)])
me_cube.polygons.foreach_set('material_index', [0, 0, 0, 0, 0, 0, 0, 0, 0, 0, 0, 0, 0, 0, 0, 0, 0, 0, 0, 0, 0, 0, 0, 0, 0, 0, 0, 0, 0, 0, 0, 0, 0, 0, 0, 0, 0, 0, 0, 0, 0, 0, 0, 0, 0, 0, 0, 0, 0, 0, 0, 0, 0, 0, 0, 0, 0, 0, 0, 0, 0, 0, 0, 0, 0, 0, 0, 0, 0, 0, 0, 0, 0, 0, 0, 0, 0, 0, 0, 0, 0, 0, 0, 0, 0, 0, 0, 0, 0, 0, 0, 0, 0, 0, 0, 0, 0, 0, 0, 0, 0, 0, 0, 0, 0, 0, 0, 0, 0, 0, 0, 0, 0, 0, 0, 0, 0, 0, 0, 0, 0, 0, 0, 0, 0, 0, 0, 0, 0, 0, 0, 0, 0, 0, 0, 0, 0, 0, 0, 0, 0, 0, 0, 0, 0, 0, 0, 0, 0, 0, 0, 0, 0, 0, 0, 0, 0, 0, 0, 0, 0, 0, 0, 0, 0, 0, 0, 0, 0, 0, 0, 0, 0, 0, 0, 0, 0, 0, 0, 0, 0, 0, 0, 0, 0, 0, 0, 0, 0, 0, 0, 0, 0, 0, 0, 0, 0, 0, 0, 0, 0, 0, 0, 0, 0, 0, 0, 0, 0, 0, 0, 0, 0, 0, 0, 0, 0, 0, 0, 0, 2, 0, 1, 0, 1, 1, 2, 0, 1, 0, 1, 1, 2, 0, 1, 0, 1, 1, 2, 0, 1, 0, 1, 1, 2, 0, 1, 0, 1, 1, 2, 2, 2, 1, 2, 2, 2, 1, 2, 2, 2, 1, 2, 2, 2, 1, 2, 2, 2, 1])
_uv = me_cube.uv_layers.new(name='UVMap')
_uv.uv.foreach_set('vector', [0.5417, 0.06504, 0.625, 0.06504, 0.625, 0.25, 0.5417, 0.25, 0.5417, 0.4167, 0.625, 0.4167, 0.625, 0.5, 0.5417, 0.5, 0.5417, 0.685, 0.625, 0.685, 0.625, 0.75, 0.5417, 0.75, 0.4045, 0.7806, 0.4652, 0.7759, 0.4652, 0.7759, 0.4045, 0.7806, 0.2917, 0.685, 0.375, 0.685, 0.375, 0.75, 0.2917, 0.75, 0.7917, 0.685, 0.875, 0.685, 0.875, 0.75, 0.7917, 0.75, 0.5955, 0.9162, 0.5955, 0.9841, 0.5955, 0.9841, 0.5955, 0.9162, 0.5241, 1.015, 0.4759, 1.015, 0.4759, 1.015, 0.5241, 1.015, 0.375, 0.685, 0.4583, 0.685, 0.4583, 0.75, 0.375, 0.75, 0.4583, 0.685, 0.5417, 0.685, 0.5417, 0.75, 0.4583, 0.75, 0.375, 0.4167, 0.4583, 0.4167, 0.4583, 0.5, 0.375, 0.5, 0.4583, 0.4167, 0.5417, 0.4167, 0.5417, 0.5, 0.4583, 0.5, 0.375, 0.06504, 0.4583, 0.06504, 0.4583, 0.25, 0.375, 0.25, 0.4583, 0.06504, 0.5417, 0.06504, 0.5417, 0.25, 0.4583, 0.25, 0.5348, 1.015, 0.5955, 0.9841, 0.625, 1.0, 0.5417, 1.041, 0.4652, 0.7759, 0.4045, 0.7806, 0.375, 0.75, 0.4583, 0.75, 0.4045, 0.9162, 0.4045, 0.9841, 0.375, 1.0, 0.375, 0.9167, 0.5955, 0.8484, 0.5955, 0.7806, 0.625, 0.75, 0.625, 0.8333, 0.4045, 0.9841, 0.4652, 1.015, 0.4583, 1.041, 0.375, 1.0, 0.4652, 1.015, 0.5348, 1.015, 0.5417, 1.041, 0.4583, 1.041, 0.5955, 0.7806, 0.5348, 0.7759, 0.5417, 0.75, 0.625, 0.75, 0.5348, 0.7759, 0.4652, 0.7759, 0.4583, 0.75, 0.5417, 0.75, 0.5348, 0.9356, 0.5955, 0.9162, 0.5955, 0.9841, 0.5348, 1.015, 0.4045, 0.9162, 0.4652, 0.9356, 0.4652, 1.015, 0.4045, 0.9841, 0.4652, 0.9356, 0.5348, 0.9356, 0.5348, 1.015, 0.4652, 1.015, 0.5348, 0.7759, 0.5955, 0.7806, 0.5955, 0.7806, 0.5348, 0.7759, 0.4652, 1.015, 0.4045, 0.9841, 0.4045, 0.9841, 0.4652, 1.015, 0.4045, 0.8484, 0.4045, 0.7806, 0.4045, 0.7806, 0.4045, 0.8484, 0.5955, 0.9841, 0.5348, 1.015, 0.5348, 1.015, 0.5955, 0.9841, 0.4652, 0.7759, 0.5348, 0.7759, 0.5348, 0.7759, 0.4652, 0.7759, 0.5241, 1.015, 0.5241, 1.015, 0.5348, 1.015, 0.5348, 1.015, 0.4759, 1.015, 0.4759, 1.015, 0.4652, 1.015, 0.4652, 1.015, 0.4759, 1.015, 0.5241, 1.015, 0.5348, 1.015, 0.4652, 1.015, 0.5241, 1.015, 0.4759, 1.015, 0.4652, 1.015, 0.5348, 1.015, 0.5241, 1.015, 0.4759, 1.015, 0.4759, 1.015, 0.5241, 1.015, 0.5241, 1.015, 0.5241, 1.015, 0.5241, 1.015, 0.5241, 1.015, 0.4759, 1.015, 0.5241, 1.015, 0.5241, 1.015, 0.4759, 1.015, 0.4759, 1.015, 0.4759, 1.015, 0.4759, 1.015, 0.4759, 1.015, 0.375, 0.0, 0.625, 0.0, 0.625, 0.25, 0.375, 0.25, 0.375, 0.25, 0.625, 0.25, 0.625, 0.5, 0.375, 0.5, 0.375, 0.5, 0.625, 0.5, 0.625, 0.75, 0.375, 0.75, 0.375, 0.75, 0.625, 0.75, 0.625, 1.0, 0.375, 1.0, 0.125, 0.5, 0.375, 0.5, 0.375, 0.75, 0.125, 0.75, 0.625, 0.5, 0.875, 0.5, 0.875, 0.75, 0.625, 0.75, 0.375, 0.0, 0.625, 0.0, 0.625, 0.25, 0.375, 0.25, 0.375, 0.25, 0.625, 0.25, 0.625, 0.5, 0.375, 0.5, 0.375, 0.5, 0.625, 0.5, 0.625, 0.75, 0.375, 0.75, 0.375, 0.75, 0.625, 0.75, 0.625, 1.0, 0.375, 1.0, 0.125, 0.5, 0.375, 0.5, 0.375, 0.75, 0.125, 0.75, 0.625, 0.5, 0.875, 0.5, 0.875, 0.75, 0.625, 0.75, 0.375, 0.0, 0.625, 0.0, 0.625, 0.25, 0.375, 0.25, 0.375, 0.25, 0.625, 0.25, 0.625, 0.5, 0.375, 0.5, 0.375, 0.5, 0.625, 0.5, 0.625, 0.75, 0.375, 0.75, 0.375, 0.75, 0.625, 0.75, 0.625, 1.0, 0.375, 1.0, 0.125, 0.5, 0.375, 0.5, 0.375, 0.75, 0.125, 0.75, 0.625, 0.5, 0.875, 0.5, 0.875, 0.75, 0.625, 0.75, 0.375, 0.0, 0.625, 0.0, 0.625, 0.25, 0.375, 0.25, 0.375, 0.25, 0.625, 0.25, 0.625, 0.5, 0.375, 0.5, 0.375, 0.5, 0.625, 0.5, 0.625, 0.75, 0.375, 0.75, 0.375, 0.75, 0.625, 0.75, 0.625, 1.0, 0.375, 1.0, 0.125, 0.5, 0.375, 0.5, 0.375, 0.75, 0.125, 0.75, 0.625, 0.5, 0.875, 0.5, 0.875, 0.75, 0.625, 0.75, 0.375, 0.0, 0.625, 0.0, 0.625, 0.25, 0.375, 0.25, 0.375, 0.25, 0.625, 0.25, 0.625, 0.5, 0.375, 0.5, 0.375, 0.5, 0.625, 0.5, 0.625, 0.75, 0.375, 0.75, 0.375, 0.75, 0.625, 0.75, 0.625, 1.0, 0.375, 1.0, 0.125, 0.5, 0.375, 0.5, 0.375, 0.75, 0.125, 0.75, 0.625, 0.5, 0.875, 0.5, 0.875, 0.75, 0.625, 0.75, 0.375, 0.0, 0.625, 0.0, 0.625, 0.25, 0.375, 0.25, 0.375, 0.25, 0.625, 0.25, 0.625, 0.5, 0.375, 0.5, 0.375, 0.5, 0.625, 0.5, 0.625, 0.75, 0.375, 0.75, 0.375, 0.75, 0.625, 0.75, 0.625, 1.0, 0.375, 1.0, 0.125, 0.5, 0.375, 0.5, 0.375, 0.75, 0.125, 0.75, 0.625, 0.5, 0.875, 0.5, 0.875, 0.75, 0.625, 0.75, 0.7, 0.5, 0.7, 1.0, 0.6, 1.0, 0.6, 0.5, 0.3911, 0.4442, 0.25, 0.49, 0.1089, 0.4442, 0.02175, 0.3242, 0.02175, 0.1758, 0.1089, 0.05584, 0.25, 0.01, 0.3911, 0.05584, 0.4783, 0.1758, 0.4783, 0.3242, 1.0, 0.5, 1.0, 1.0, 0.9, 1.0, 0.9, 0.5, 0.75, 0.49, 0.8911, 0.4442, 0.9783, 0.3242, 0.9783, 0.1758, 0.8911, 0.05584, 0.75, 0.01, 0.6089, 0.05584, 0.5217, 0.1758, 0.5217, 0.3242, 0.6089, 0.4442, 0.3, 0.5, 0.3, 1.0, 0.2, 1.0, 0.2, 0.5, 0.9, 0.5, 0.9, 1.0, 0.8, 1.0, 0.8, 0.5, 0.5, 0.5, 0.5, 1.0, 0.4, 1.0, 0.4, 0.5, 0.4, 0.5, 0.4, 1.0, 0.3, 1.0, 0.3, 0.5, 0.8, 0.5, 0.8, 1.0, 0.7, 1.0, 0.7, 0.5, 0.4, 0.5, 0.4, 1.0, 0.3, 1.0, 0.3, 0.5, 0.5, 0.5, 0.5, 1.0, 0.4, 1.0, 0.4, 0.5, 0.7, 0.5, 0.7, 1.0, 0.6, 1.0, 0.6, 0.5, 0.3, 0.5, 0.3, 1.0, 0.2, 1.0, 0.2, 0.5, 0.6, 0.5, 0.6, 1.0, 0.5, 1.0, 0.5, 0.5, 0.6, 0.5, 0.6, 1.0, 0.5, 1.0, 0.5, 0.5, 0.3911, 0.4442, 0.25, 0.49, 0.1089, 0.4442, 0.02175, 0.3242, 0.02175, 0.1758, 0.1089, 0.05584, 0.25, 0.01, 0.3911, 0.05584, 0.4783, 0.1758, 0.4783, 0.3242, 0.7, 0.5, 0.7, 1.0, 0.6, 1.0, 0.6, 0.5, 0.5, 0.5, 0.5, 1.0, 0.4, 1.0, 0.4, 0.5, 0.75, 0.49, 0.8911, 0.4442, 0.9783, 0.3242, 0.9783, 0.1758, 0.8911, 0.05584, 0.75, 0.01, 0.6089, 0.05584, 0.5217, 0.1758, 0.5217, 0.3242, 0.6089, 0.4442, 0.8, 0.5, 0.8, 1.0, 0.7, 1.0, 0.7, 0.5, 0.4, 0.5, 0.4, 1.0, 0.3, 1.0, 0.3, 0.5, 0.1, 0.5, 0.1, 1.0, -7.451e-08, 1.0, -7.451e-08, 0.5, 0.9, 0.5, 0.9, 1.0, 0.8, 1.0, 0.8, 0.5, 0.3, 0.5, 0.3, 1.0, 0.2, 1.0, 0.2, 0.5, 0.3911, 0.4442, 0.25, 0.49, 0.1089, 0.4442, 0.02175, 0.3242, 0.02175, 0.1758, 0.1089, 0.05584, 0.25, 0.01, 0.3911, 0.05584, 0.4783, 0.1758, 0.4783, 0.3242, 1.0, 0.5, 1.0, 1.0, 0.9, 1.0, 0.9, 0.5, 0.2, 0.5, 0.2, 1.0, 0.1, 1.0, 0.1, 0.5, 0.6, 0.5, 0.6, 1.0, 0.5, 1.0, 0.5, 0.5, 0.2, 0.5, 0.2, 1.0, 0.1, 1.0, 0.1, 0.5, 0.1, 0.5, 0.1, 1.0, -7.451e-08, 1.0, -7.451e-08, 0.5, 0.75, 0.49, 0.8911, 0.4442, 0.9783, 0.3242, 0.9783, 0.1758, 0.8911, 0.05584, 0.75, 0.01, 0.6089, 0.05584, 0.5217, 0.1758, 0.5217, 0.3242, 0.6089, 0.4442, 0.8, 0.5, 0.8, 1.0, 0.7, 1.0, 0.7, 0.5, 0.1, 0.5, 0.1, 1.0, -7.451e-08, 1.0, -7.451e-08, 0.5, 0.9, 0.5, 0.9, 1.0, 0.8, 1.0, 0.8, 0.5, 1.0, 0.5, 1.0, 1.0, 0.9, 1.0, 0.9, 0.5, 0.2, 0.5, 0.2, 1.0, 0.1, 1.0, 0.1, 0.5, 0.625, 0.25, 0.555, 0.25, 0.555, 0.25, 0.5759, 0.25, 0.625, 0.25, 0.555, 0.0, 0.5759, 0.0, 0.5759, 0.25, 0.555, 0.25, 0.555, 0.25, 0.625, 0.25, 0.625, 0.3814, 0.5759, 0.5, 0.555, 0.5, 0.555, 0.5, 0.5759, 0.5, 0.5759, 0.75, 0.555, 0.75, 0.125, 0.5, 0.375, 0.5, 0.375, 0.75, 0.125, 0.75, 0.555, 0.75, 0.5759, 0.75, 0.625, 0.8686, 0.625, 1.0, 0.555, 1.0, 0.375, 0.75, 0.555, 0.75, 0.555, 1.0, 0.375, 1.0, 0.375, 0.5, 0.555, 0.5, 0.555, 0.75, 0.375, 0.75, 0.375, 0.25, 0.555, 0.25, 0.555, 0.5, 0.375, 0.5, 0.375, 0.0, 0.555, 0.0, 0.555, 0.25, 0.375, 0.25, 0.875, 0.75, 0.875, 0.5, 0.875, 0.5, 0.875, 0.75, 0.555, 1.0, 0.555, 1.0, 0.555, 1.0, 0.555, 1.0, 0.555, 1.0, 0.625, 1.0, 0.625, 1.0, 0.5759, 1.0, 0.555, 1.0, 0.625, 0.25, 0.555, 0.25, 0.555, 0.25, 0.625, 0.25, 0.875, 0.75, 0.875, 0.5, 0.875, 0.5, 0.875, 0.75, 0.555, 0.25, 0.555, 0.0, 0.555, 0.0, 0.555, 0.25, 0.555, 1.0, 0.625, 1.0, 0.625, 1.0, 0.555, 1.0, 0.555, 0.25, 0.555, 0.0, 0.555, 0.0, 0.555, 0.25, 0.555, 0.0, 0.555, 0.25, 0.555, 0.25, 0.555, 0.0, 0.555, 0.25, 0.555, 0.0, 0.555, 0.0, 0.555, 0.25, 0.555, 0.25, 0.555, 0.25, 0.555, 0.25, 0.555, 0.25, 0.7436, 0.5, 0.7436, 0.75, 0.5759, 0.75, 0.5759, 0.5, 0.625, 0.0, 0.625, 0.25, 0.5759, 0.25, 0.5759, 0.0, 0.7436, 0.5, 0.875, 0.5, 0.875, 0.75, 0.7436, 0.75, 0.4045, 0.9841, 0.4045, 0.9162, 0.4045, 0.9162, 0.4045, 0.9841, 0.4045, 0.9162, 0.4045, 0.8484, 0.4045, 0.8484, 0.4045, 0.9162, 0.4652, 0.7759, 0.5348, 0.7759, 0.5348, 0.8557, 0.4652, 0.8557, 0.4652, 0.8557, 0.5348, 0.8557, 0.5348, 0.9356, 0.4652, 0.9356, 0.4045, 0.7806, 0.4652, 0.7759, 0.4652, 0.8557, 0.4045, 0.8484, 0.4045, 0.8484, 0.4652, 0.8557, 0.4652, 0.9356, 0.4045, 0.9162, 0.5348, 0.7759, 0.5955, 0.7806, 0.5955, 0.8484, 0.5348, 0.8557, 0.5348, 0.8557, 0.5955, 0.8484, 0.5955, 0.9162, 0.5348, 0.9356, 0.5955, 0.9841, 0.5955, 0.9162, 0.625, 0.9167, 0.625, 1.0, 0.7083, 0.685, 0.7917, 0.685, 0.7917, 0.685, 0.7083, 0.685, 0.4045, 0.7806, 0.4045, 0.8484, 0.375, 0.8333, 0.375, 0.75, 0.4045, 0.8484, 0.4045, 0.9162, 0.375, 0.9167, 0.375, 0.8333, 0.4583, 0.25, 0.5417, 0.25, 0.5417, 0.3333, 0.4583, 0.3333, 0.4583, 0.3333, 0.5417, 0.3333, 0.5417, 0.4167, 0.4583, 0.4167, 0.375, 0.25, 0.4583, 0.25, 0.4583, 0.3333, 0.375, 0.3333, 0.375, 0.3333, 0.4583, 0.3333, 0.4583, 0.4167, 0.375, 0.4167, 0.5955, 0.7806, 0.5955, 0.8484, 0.5955, 0.8484, 0.5955, 0.7806, 0.5955, 0.8484, 0.5955, 0.9162, 0.5955, 0.9162, 0.5955, 0.8484, 0.625, 0.685, 0.7083, 0.685, 0.7083, 0.75, 0.625, 0.75, 0.5955, 0.8648, 0.5955, 0.8999, 0.5955, 0.8999, 0.5955, 0.8648, 0.125, 0.685, 0.2083, 0.685, 0.2083, 0.75, 0.125, 0.75, 0.2083, 0.685, 0.2917, 0.685, 0.2917, 0.75, 0.2083, 0.75, 0.5417, 0.25, 0.625, 0.25, 0.625, 0.3333, 0.5417, 0.3333, 0.5417, 0.3333, 0.625, 0.3333, 0.625, 0.4167, 0.5417, 0.4167, 0.7917, 0.685, 0.7917, 0.75, 0.7917, 0.75, 0.7917, 0.685, 0.5955, 0.7806, 0.5955, 0.8484, 0.5955, 0.8484, 0.5955, 0.7806, 0.4045, 0.9162, 0.4045, 0.8484, 0.4045, 0.8484, 0.4045, 0.9162, 0.4045, 0.9841, 0.4045, 0.9162, 0.4045, 0.9162, 0.4045, 0.9841, 0.4759, 1.015, 0.4759, 1.015, 0.4759, 1.015, 0.4759, 1.015, 0.5241, 1.015, 0.5241, 1.015, 0.5241, 1.015, 0.5241, 1.015, 0.5241, 1.015, 0.4759, 1.015, 0.4759, 1.015, 0.5241, 1.015, 0.4759, 1.015, 0.4759, 1.015, 0.4652, 1.015, 0.4652, 1.015, 0.5241, 1.015, 0.5241, 1.015, 0.5348, 1.015, 0.5348, 1.015, 0.4652, 0.7759, 0.5348, 0.7759, 0.5348, 0.7759, 0.4652, 0.7759, 0.5955, 0.9841, 0.5348, 1.015, 0.5348, 1.015, 0.5955, 0.9841, 0.4045, 0.8484, 0.4045, 0.7806, 0.4045, 0.7806, 0.4045, 0.8484, 0.4652, 1.015, 0.4045, 0.9841, 0.4045, 0.9841, 0.4652, 1.015, 0.5348, 0.7759, 0.5955, 0.7806, 0.5955, 0.7806, 0.5348, 0.7759, 0.5955, 0.9162, 0.5955, 0.9841, 0.5955, 0.9841, 0.5955, 0.9162, 0.4045, 0.7806, 0.4652, 0.7759, 0.4652, 0.7759, 0.4045, 0.7806, 0.2083, 0.5, 0.2917, 0.5, 0.2917, 0.685, 0.2083, 0.685, 0.125, 0.5, 0.2083, 0.5, 0.2083, 0.685, 0.125, 0.685, 0.7083, 0.5, 0.7917, 0.5, 0.7917, 0.685, 0.7083, 0.685, 0.625, 0.5, 0.7083, 0.5, 0.7083, 0.685, 0.625, 0.685, 0.4583, 0.0, 0.5417, 0.0, 0.5417, 0.06504, 0.4583, 0.06504, 0.375, 0.0, 0.4583, 0.0, 0.4583, 0.06504, 0.375, 0.06504, 0.4583, 0.5, 0.5417, 0.5, 0.5417, 0.685, 0.4583, 0.685, 0.375, 0.5, 0.4583, 0.5, 0.4583, 0.685, 0.375, 0.685, 0.7917, 0.5, 0.875, 0.5, 0.875, 0.685, 0.7917, 0.685, 0.2917, 0.5, 0.375, 0.5, 0.375, 0.685, 0.2917, 0.685, 0.5417, 0.5, 0.625, 0.5, 0.625, 0.685, 0.5417, 0.685, 0.5417, 0.0, 0.625, 0.0, 0.625, 0.06504, 0.5417, 0.06504, 0.5955, 0.8484, 0.625, 0.8333, 0.625, 0.8333, 0.5955, 0.8484, 0.7083, 0.75, 0.7083, 0.685, 0.7083, 0.685, 0.7083, 0.75, 0.5955, 0.8484, 0.5955, 0.8484, 0.5955, 0.8484, 0.5955, 0.8484, 0.5955, 0.9162, 0.5955, 0.8484, 0.5955, 0.8484, 0.5955, 0.9162, 0.625, 0.9167, 0.5955, 0.9162, 0.5955, 0.9162, 0.625, 0.9167, 0.6111, 0.8993, 0.6111, 0.8575, 0.6094, 0.8584, 0.6094, 0.8994, 0.5955, 0.9162, 0.5955, 0.9162, 0.5955, 0.9162, 0.5955, 0.9162, 0.6277, 0.8498, 0.625, 0.854, 0.6103, 0.8408, 0.6277, 0.8989, 0.6104, 0.9164, 0.625, 0.896, 0.5955, 0.8648, 0.5955, 0.8484, 0.6111, 0.8575, 0.5955, 0.8999, 0.6111, 0.8993, 0.5955, 0.9162, 0.625, 0.8505, 0.625, 0.8995, 0.6094, 0.8994, 0.6094, 0.8584, 0.6111, 0.8575, 0.6111, 0.8993, 0.5955, 0.8999, 0.5955, 0.8648, 0.6111, 0.8993, 0.6094, 0.8994, 0.625, 0.9167, 0.5955, 0.9162, 0.5955, 0.8484, 0.625, 0.8333, 0.6094, 0.8584, 0.6111, 0.8575, 0.7255, 0.6981, 0.7255, 0.7369, 0.7083, 0.75, 0.7083, 0.685, 0.7917, 0.685, 0.7917, 0.75, 0.7745, 0.7369, 0.7745, 0.6981, 0.5955, 0.8648, 0.5955, 0.8648, 0.5955, 0.8484, 0.5955, 0.8484, 0.5955, 0.9162, 0.5955, 0.9162, 0.5955, 0.8999, 0.5955, 0.8999, 0.5955, 0.9162, 0.5955, 0.8484, 0.5955, 0.8648, 0.5955, 0.8999, 0.7745, 0.6981, 0.7255, 0.6981, 0.7083, 0.685, 0.7917, 0.685, 0.7255, 0.6981, 0.7745, 0.6981, 0.7745, 0.7369, 0.7255, 0.7369, 0.5241, 1.015, 0.5241, 1.015, 0.5241, 1.015, 0.5241, 1.015, 0.5241, 1.015, 0.5241, 1.015, 0.5241, 1.015, 0.5241, 1.015, 0.5241, 1.015, 0.5241, 1.015, 0.5241, 1.015, 0.5241, 1.015, 0.5241, 1.015, 0.5241, 1.015, 0.5241, 1.015, 0.5241, 1.015, 0.5241, 1.015, 0.5241, 1.015, 0.5241, 1.015, 0.5241, 1.015, 0.5241, 1.015, 0.5241, 1.015, 0.5241, 1.015, 0.5241, 1.015, 0.5241, 1.015, 0.5241, 1.015, 0.5241, 1.015, 0.5241, 1.015, 0.5241, 1.015, 0.5241, 1.015, 0.5241, 1.015, 0.5241, 1.015, 0.5241, 1.015, 0.5241, 1.015, 0.5241, 1.015, 0.5241, 1.015, 0.5241, 1.015, 0.5241, 1.015, 0.5241, 1.015, 0.5241, 1.015, 0.5241, 1.015, 0.5241, 1.015, 0.5241, 1.015, 0.5241, 1.015, 0.5241, 1.015, 0.5241, 1.015, 0.5241, 1.015, 0.5241, 1.015, 0.375, 0.1989, 0.625, 0.1989, 0.625, 0.25, 0.375, 0.25, 0.375, 0.25, 0.625, 0.25, 0.625, 0.5, 0.375, 0.5, 0.375, 0.5511, 0.625, 0.5511, 0.625, 0.75, 0.375, 0.75, 0.375, 0.75, 0.625, 0.75, 0.625, 1.0, 0.375, 1.0, 0.125, 0.5511, 0.375, 0.5511, 0.375, 0.75, 0.125, 0.75, 0.625, 0.5511, 0.875, 0.5511, 0.875, 0.75, 0.625, 0.75, 0.375, 0.1977, 0.625, 0.1977, 0.625, 0.25, 0.375, 0.25, 0.375, 0.25, 0.625, 0.25, 0.625, 0.5, 0.375, 0.5, 0.375, 0.5523, 0.625, 0.5523, 0.625, 0.75, 0.375, 0.75, 0.375, 0.75, 0.625, 0.75, 0.625, 1.0, 0.375, 1.0, 0.125, 0.5523, 0.375, 0.5523, 0.375, 0.75, 0.125, 0.75, 0.625, 0.5523, 0.875, 0.5523, 0.875, 0.75, 0.625, 0.75, 0.375, 0.1981, 0.625, 0.1981, 0.625, 0.25, 0.375, 0.25, 0.375, 0.25, 0.625, 0.25, 0.625, 0.5, 0.375, 0.5, 0.375, 0.5519, 0.625, 0.5519, 0.625, 0.75, 0.375, 0.75, 0.375, 0.75, 0.625, 0.75, 0.625, 1.0, 0.375, 1.0, 0.125, 0.5519, 0.375, 0.5519, 0.375, 0.75, 0.125, 0.75, 0.625, 0.5519, 0.875, 0.5519, 0.875, 0.75, 0.625, 0.75, 0.375, 0.1981, 0.625, 0.1981, 0.625, 0.25, 0.375, 0.25, 0.375, 0.25, 0.625, 0.25, 0.625, 0.5, 0.375, 0.5, 0.375, 0.5519, 0.625, 0.5519, 0.625, 0.75, 0.375, 0.75, 0.375, 0.75, 0.625, 0.75, 0.625, 1.0, 0.375, 1.0, 0.125, 0.5519, 0.375, 0.5519, 0.375, 0.75, 0.125, 0.75, 0.625, 0.5519, 0.875, 0.5519, 0.875, 0.75, 0.625, 0.75, 0.375, 0.1979, 0.625, 0.1979, 0.625, 0.25, 0.375, 0.25, 0.375, 0.25, 0.625, 0.25, 0.625, 0.5, 0.375, 0.5, 0.375, 0.5521, 0.625, 0.5521, 0.625, 0.75, 0.375, 0.75, 0.375, 0.75, 0.625, 0.75, 0.625, 1.0, 0.375, 1.0, 0.125, 0.5521, 0.375, 0.5521, 0.375, 0.75, 0.125, 0.75, 0.625, 0.5521, 0.875, 0.5521, 0.875, 0.75, 0.625, 0.75, 0.625, 0.5, 0.875, 0.5, 0.875, 0.5511, 0.625, 0.5511, 0.125, 0.5, 0.375, 0.5, 0.375, 0.5511, 0.125, 0.5511, 0.375, 0.5, 0.625, 0.5, 0.625, 0.5511, 0.375, 0.5511, 0.375, 0.0, 0.625, 0.0, 0.625, 0.1989, 0.375, 0.1989, 0.625, 0.5, 0.875, 0.5, 0.875, 0.5523, 0.625, 0.5523, 0.125, 0.5, 0.375, 0.5, 0.375, 0.5523, 0.125, 0.5523, 0.375, 0.5, 0.625, 0.5, 0.625, 0.5523, 0.375, 0.5523, 0.375, 0.0, 0.625, 0.0, 0.625, 0.1977, 0.375, 0.1977, 0.625, 0.5, 0.875, 0.5, 0.875, 0.5519, 0.625, 0.5519, 0.125, 0.5, 0.375, 0.5, 0.375, 0.5519, 0.125, 0.5519, 0.375, 0.5, 0.625, 0.5, 0.625, 0.5519, 0.375, 0.5519, 0.375, 0.0, 0.625, 0.0, 0.625, 0.1981, 0.375, 0.1981, 0.625, 0.5, 0.875, 0.5, 0.875, 0.5519, 0.625, 0.5519, 0.125, 0.5, 0.375, 0.5, 0.375, 0.5519, 0.125, 0.5519, 0.375, 0.5, 0.625, 0.5, 0.625, 0.5519, 0.375, 0.5519, 0.375, 0.0, 0.625, 0.0, 0.625, 0.1981, 0.375, 0.1981, 0.625, 0.5, 0.875, 0.5, 0.875, 0.5521, 0.625, 0.5521, 0.125, 0.5, 0.375, 0.5, 0.375, 0.5521, 0.125, 0.5521, 0.375, 0.5, 0.625, 0.5, 0.625, 0.5521, 0.375, 0.5521, 0.375, 0.0, 0.625, 0.0, 0.625, 0.1979, 0.375, 0.1979])
me_cube.materials.append(mat_chaingunmaterial)
me_cube.materials.append(mat_shellcasef)
me_cube.materials.append(mat_shellcaseb)
me_cube.use_remesh_fix_poles = True
me_cube.use_remesh_preserve_attributes = False
me_cube.update()
arm_armature = bpy.data.armatures.new('Armature')  # bones are not reproduced

# ---- objects
ob_armature = bpy.data.objects.new('Armature', arm_armature)
ob_cube_006 = bpy.data.objects.new('Cube.006', me_cube_010)
ob_cube = bpy.data.objects.new('Cube', me_cube)

# ---- transforms, parenting, visibility, modifiers, constraints
ob_armature.location = (0.0, 0.0, 3.585)
ob_armature.scale = (1.685, 1.685, 1.685)
ob_armature.show_in_front = True
ob_cube_006.parent = ob_armature
ob_cube_006.matrix_parent_inverse = Matrix(((0.5936, -0.0, 0.0, -0.0), (-0.0, 0.5936, -0.0, 0.0), (0.0, -0.0, 0.5936, -2.128), (-0.0, 0.0, -0.0, 1.0)))
ob_cube_006.location = (0.5, 0.0, 1.5)
_vg = ob_cube_006.vertex_groups.new(name='Spine')
_vg.add([64, 65, 66, 67, 68, 69, 70, 71, 165, 166, 167, 168, 169], 1.0, 'REPLACE')
_vg = ob_cube_006.vertex_groups.new(name='Head')
_vg.add([56, 57, 58, 59, 60, 61, 62, 63, 159, 160, 161, 162, 163, 164], 1.0, 'REPLACE')
_vg = ob_cube_006.vertex_groups.new(name='UpperArm.L')
for _i, _w in zip([97, 98, 99, 100, 101, 102, 104, 105, 106, 107, 108, 109, 110, 111, 112, 113, 114, 115, 116, 117, 118, 119, 120, 121, 194, 195, 196, 197, 198, 199, 200, 201], [0.01102, 0.1289, 0.01136, 0.01102, 0.1289, 0.01136, 0.1307, 0.4821, 0.1307, 0.4821, 0.853, 0.4783, 0.8511, 0.4783, 0.8511, 0.9846, 0.853, 0.985, 1.0, 0.985, 1.0, 0.9846, 1.0, 1.0, 0.01102, 0.1289, 0.4783, 0.8511, 0.9846, 1.0, 1.0, 1.0]): _vg.add([_i], _w, 'REPLACE')
_vg = ob_cube_006.vertex_groups.new(name='LowerArm.L')
for _i, _w in zip([94, 95, 96, 97, 98, 99, 100, 101, 102, 103, 104, 105, 106, 107, 108, 109, 110, 111, 112, 113, 114, 115, 117, 119, 193, 194, 195, 196, 197, 198], [1.0, 1.0, 1.0, 0.9934, 0.8863, 0.9934, 0.9934, 0.8863, 0.9934, 1.0, 0.8863, 0.5363, 0.8863, 0.5363, 0.1456, 0.5363, 0.1456, 0.5363, 0.1456, 0.01243, 0.1456, 0.01243, 0.01243, 0.01243, 1.0, 0.9934, 0.8863, 0.5363, 0.1456, 0.01243]): _vg.add([_i], _w, 'REPLACE')
_vg = ob_cube_006.vertex_groups.new(name='UpperArm.R')
for _i, _w in zip([75, 76, 77, 78, 80, 81, 82, 83, 84, 85, 86, 87, 88, 89, 90, 91, 92, 93, 173, 174, 175, 176, 177, 178, 179, 180, 181, 182, 183, 184, 185, 186, 187, 188, 189, 190, 191, 192], [0.01912, 0.01912, 0.1554, 0.01912, 0.1554, 0.5171, 0.1554, 0.5171, 0.8611, 0.5171, 0.8611, 0.985, 0.8611, 0.985, 1.0, 0.985, 1.0, 1.0, 0.01912, 0.1554, 0.01912, 0.01912, 0.1554, 0.01912, 0.5171, 0.1554, 0.8611, 0.5171, 0.8611, 0.5171, 0.8611, 0.985, 1.0, 0.985, 0.985, 1.0, 1.0, 1.0]): _vg.add([_i], _w, 'REPLACE')
_vg = ob_cube_006.vertex_groups.new(name='LowerArm.R')
for _i, _w in zip([72, 73, 74, 75, 76, 77, 78, 79, 80, 81, 82, 83, 84, 85, 86, 87, 88, 89, 91, 170, 171, 172, 173, 174, 175, 176, 177, 178, 179, 180, 181, 182, 183, 184, 185, 186, 188, 189], [1.0, 1.0, 1.0, 0.9914, 0.9914, 0.8755, 0.9914, 1.0, 0.8755, 0.5128, 0.8755, 0.5128, 0.1361, 0.5128, 0.1361, 0.01075, 0.1361, 0.01075, 0.01075, 1.0, 1.0, 1.0, 0.9914, 0.8755, 0.9914, 0.9914, 0.8755, 0.9914, 0.5128, 0.8755, 0.1361, 0.5128, 0.1361, 0.5128, 0.1361, 0.01075, 0.01075, 0.01075]): _vg.add([_i], _w, 'REPLACE')
_vg = ob_cube_006.vertex_groups.new(name='UpperLeg.L')
for _i, _w in zip([29, 31, 33, 35, 36, 37, 38, 39, 40, 41, 42, 43, 44, 45, 46, 47, 48, 49, 50, 51, 52, 53, 54, 55, 143, 144, 145, 148, 149, 150, 151, 152, 153, 154, 155, 156, 157, 158], [1.0, 1.0, 1.0, 1.0, 0.01419, 0.1448, 0.5157, 0.8695, 0.9889, 0.9889, 0.8695, 0.5157, 0.1448, 0.01419, 0.9889, 0.8695, 0.5157, 0.1448, 0.01419, 0.9889, 0.8695, 0.5157, 0.1448, 0.01419, 0.9889, 1.0, 0.01419, 0.01419, 0.1448, 0.5157, 0.8695, 1.0, 0.9889, 0.8695, 0.5157, 0.1448, 0.01419, 0.1448]): _vg.add([_i], _w, 'REPLACE')
_vg = ob_cube_006.vertex_groups.new(name='LowerLeg.L')
for _i, _w in zip([28, 30, 32, 34, 36, 37, 38, 39, 40, 41, 42, 43, 44, 45, 46, 47, 48, 49, 50, 51, 52, 53, 54, 55, 143, 145, 146, 147, 148, 149, 150, 151, 153, 154, 155, 156, 157, 158], [1.0, 1.0, 1.0, 1.0, 0.9944, 0.8915, 0.5466, 0.1492, 0.0129, 0.0129, 0.1492, 0.5466, 0.8915, 0.9944, 0.0129, 0.1492, 0.5466, 0.8915, 0.9944, 0.0129, 0.1492, 0.5466, 0.8915, 0.9944, 0.0129, 0.9944, 1.0, 1.0, 0.9944, 0.8915, 0.5466, 0.1492, 0.0129, 0.1492, 0.5466, 0.8915, 0.9944, 0.8915]): _vg.add([_i], _w, 'REPLACE')
_vg = ob_cube_006.vertex_groups.new(name='UpperLeg.R')
for _i, _w in zip([3, 4, 5, 6, 7, 8, 10, 11, 12, 13, 14, 15, 16, 17, 18, 19, 20, 21, 22, 23, 24, 25, 26, 27, 125, 126, 127, 128, 129, 130, 131, 132, 133, 134, 135, 136, 137, 138, 139, 140, 141], [0.01344, 0.138, 0.01344, 0.01344, 0.138, 0.01344, 0.138, 0.4932, 0.138, 0.4932, 0.8558, 0.4932, 0.8558, 0.4932, 0.8558, 0.9851, 0.8558, 0.9851, 1.0, 0.9851, 1.0, 0.9851, 1.0, 1.0, 0.01344, 0.138, 0.01344, 0.01344, 0.138, 0.01344, 0.138, 0.4932, 0.4932, 0.8558, 0.4932, 0.8558, 0.9851, 0.9851, 0.9851, 1.0, 0.8558]): _vg.add([_i], _w, 'REPLACE')
_vg = ob_cube_006.vertex_groups.new(name='LowerLeg.R')
for _i, _w in zip([0, 1, 2, 3, 4, 5, 6, 7, 8, 9, 10, 11, 12, 13, 14, 15, 16, 17, 18, 19, 20, 21, 23, 25, 122, 123, 124, 125, 126, 127, 128, 129, 130, 131, 132, 133, 134, 135, 136, 137, 138, 139, 141, 142], [1.0, 1.0, 1.0, 0.9844, 0.8423, 0.9844, 0.9844, 0.8423, 0.9844, 1.0, 0.8423, 0.4453, 0.8423, 0.4453, 0.1086, 0.4453, 0.1086, 0.4453, 0.1086, 0.006153, 0.1086, 0.006153, 0.006153, 0.006153, 1.0, 1.0, 1.0, 0.9844, 0.8423, 0.9844, 0.9844, 0.8423, 0.9844, 0.8423, 0.4453, 0.4453, 0.1086, 0.4453, 0.1086, 0.006153, 0.006153, 0.006153, 0.1086, 1.0]): _vg.add([_i], _w, 'REPLACE')
_m = ob_cube_006.modifiers.new('Armature', 'ARMATURE')
_m.object = ob_armature
ob_cube.location = (-0.4652, -1.996, 4.359)

# ---- collection membership
col_collection.objects.link(ob_armature)
col_collection.objects.link(ob_cube_006)
col_collection.objects.link(ob_cube)

# ---- scene / render settings (as saved in the file)
scene.frame_start = 1; scene.frame_end = 19; scene.frame_set(1)
scene.render.engine = 'BLENDER_EEVEE_NEXT'
scene.cycles.use_denoising = False
scene.cycles.samples = 128
scene.cycles.sampling_pattern = 'TABULATED_SOBOL'
scene.cycles.use_adaptive_sampling = False
scene.cycles.use_light_tree = False
scene.view_settings.view_transform = 'Filmic'
bpy.context.view_layer.update()

# ---- added for rendering (the .blend has no active camera and no usable light): camera, sun
cam_auto = bpy.data.cameras.new('AutoCamera')
cam_auto.lens = 50.0
cam_auto.sensor_width = 36.0
cam_auto.clip_end = 1000.0
ob_auto_camera = bpy.data.objects.new('AutoCamera', cam_auto)
scene.collection.objects.link(ob_auto_camera)
ob_auto_camera.location = (11.4051, -16.3312, 13.4373)
ob_auto_camera.rotation_euler = (1.09748, -7.21219e-08, 0.694738)
scene.camera = ob_auto_camera
light_auto_sun = bpy.data.lights.new('AutoSun', 'SUN')
light_auto_sun.energy = 3.0
light_auto_sun.angle = 0.0523599
ob_auto_sun = bpy.data.objects.new('AutoSun', light_auto_sun)
scene.collection.objects.link(ob_auto_sun)
ob_auto_sun.rotation_euler = (0.872665, 0.174533, 0.523599)
bpy.context.view_layer.update()
